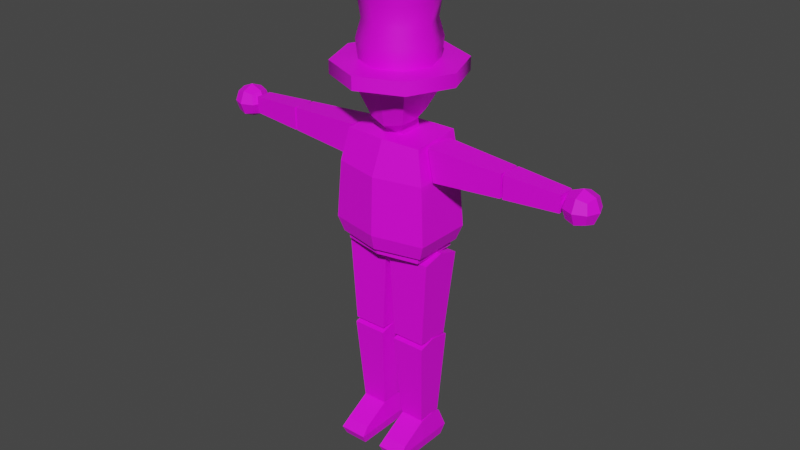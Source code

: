 # Source: jameriquePol.blend  (saved by Blender 2.92.15; exported with 4.5.12 LTS)
import bpy
from mathutils import Matrix  # noqa: F401  (used for matrix-valued properties, if any)

bpy.ops.wm.read_factory_settings(use_empty=True)
scene = bpy.context.scene
scene.name = 'Scene'

# ---- collections
col_collection = bpy.data.collections.new('Collection'); scene.collection.children.link(col_collection)

# ---- images (referenced by path relative to the original .blend; pixels are not part of the script)
import os
ASSET_DIR = os.environ.get("B2B_ASSET_DIR", "")  # directory of the original .blend (textures are referenced by path, not embedded)
HERE = os.path.dirname(os.path.abspath(__file__))  # packed textures are extracted next to this script under _unpacked/

def load_image(name, relpath, width, height, colorspace="sRGB"):
    """Load a texture the original file referenced (path relative to the .blend, or extracted next to this script)."""
    p = next((c for c in (os.path.join(HERE, relpath), os.path.join(ASSET_DIR, relpath)) if relpath and os.path.exists(c)), "")
    if p:
        img = bpy.data.images.load(p, check_existing=True)
        img.name = name
    else:  # same state as the original file: an image datablock whose file is absent (Cycles renders it pink)
        img = bpy.data.images.new(name, width, height)
        img.source = "FILE"
        img.filepath = "//" + (relpath or name)
    img.colorspace_settings.name = colorspace
    return img
img_pols_uv_jameriqui_png = load_image('Pols_UV_jameriqui.png', 'Pols_UV_jameriqui.png', 1024, 1024, 'sRGB')

# ---- materials (node trees are filled in below, after node groups)
mat_polsmaterial = bpy.data.materials.new('PolsMaterial')
mat_polsmaterial.use_transparent_shadow = False
mat_polsmaterial.roughness = 0.5

# ---- material node trees
mat_polsmaterial.use_nodes = True; mat_polsmaterial.node_tree.nodes.clear()
_N = mat_polsmaterial.node_tree.nodes; _L = mat_polsmaterial.node_tree.links
n0 = _N.new('ShaderNodeBsdfPrincipled'); n0.name = 'Principled BSDF'; n0.location = (10, 300)
n0.distribution = 'GGX'
n0.subsurface_method = 'BURLEY'
n0.inputs[3].default_value = 1.45
n0.inputs[27].default_value = (0.0, 0.0, 0.0, 1.0)
n0.inputs[28].default_value = 1.0
n1 = _N.new('ShaderNodeOutputMaterial'); n1.name = 'Material Output'; n1.location = (300, 300)
n2 = _N.new('ShaderNodeNormalMap'); n2.name = 'Normal Map'; n2.location = (-300, -300)
n2.label = 'Normal/Map'
n2.inputs[0].default_value = 0.0
n3 = _N.new('ShaderNodeTexImage'); n3.name = 'Image Texture'; n3.location = (-300, 600)
n3.image = img_pols_uv_jameriqui_png
_L.new(n0.outputs[0], n1.inputs[0])
_L.new(n2.outputs[0], n0.inputs[5])
_L.new(n3.outputs[0], n0.inputs[0])
n1.is_active_output = True

# ---- world
world_world = bpy.data.worlds.new('World'); scene.world = world_world
world_world.use_nodes = True; world_world.node_tree.nodes.clear()
_N = world_world.node_tree.nodes; _L = world_world.node_tree.links
n0 = _N.new('ShaderNodeOutputWorld'); n0.name = 'World Output'; n0.location = (300, 300)
n1 = _N.new('ShaderNodeBackground'); n1.name = 'Background'; n1.location = (10, 300)
n1.inputs[0].default_value = (0.05088, 0.05088, 0.05088, 1.0)
_L.new(n1.outputs[0], n0.inputs[0])
n0.is_active_output = True
world_world.color = (0.05088, 0.05088, 0.05088)
world_world.use_sun_shadow = False
world_world.sun_shadow_jitter_overblur = 0.0

# ---- meshes
me_cube_004 = bpy.data.meshes.new('Cube.004')
me_cube_004.from_pydata([(-0.7697, -0.8283, -7.799), (-0.7697, -0.7557, -7.446), (-0.7697, 0.4148, -7.799), (-0.7697, 0.3423, -7.153), (-0.2484, -0.8283, -7.799), (-0.2484, -0.7557, -7.446), (-0.2484, 0.4148, -7.799), (-0.2484, 0.3423, -7.153), (-0.7697, -0.2067, -7.799), (-0.7697, -0.2067, -7.132), (-0.2484, -0.2067, -7.799), (-0.2484, -0.2067, -7.132), (-0.7988, -0.9222, -7.602), (-0.8141, 0.5028, -7.571), (-0.2039, 0.5028, -7.571), (-0.2193, -0.9222, -7.602), (-0.2116, -0.2094, -7.583), (-0.8065, -0.2094, -7.583), (-0.7697, 0.08708, -7.09), (0.7697, -0.8283, -7.799), (0.7697, -0.7557, -7.446), (0.7697, 0.4148, -7.799), (0.7697, 0.3423, -7.153), (0.2484, -0.8283, -7.799), (0.2484, -0.7557, -7.446), (0.2484, 0.4148, -7.799), (0.2484, 0.3423, -7.153), (0.7697, -0.2067, -7.799), (0.7697, -0.2067, -7.132), (0.2484, -0.2067, -7.799), (0.2484, -0.2067, -7.132), (0.7988, -0.9222, -7.602), (0.8141, 0.5028, -7.571), (0.2039, 0.5028, -7.571), (0.2193, -0.9222, -7.602), (0.2116, -0.2094, -7.583), (0.8065, -0.2094, -7.583), (0.7697, 0.08708, -7.09), (-2.454, -0.2355, -1.525), (-2.454, -0.2355, -1.054), (-2.454, 0.2355, -1.525), (-2.454, 0.2355, -1.054), (-1.046, -0.3216, -1.611), (-0.9195, -0.3216, -0.9682), (-1.046, 0.3216, -1.611), (-0.9195, 0.3216, -0.9682), (2.454, -0.2355, -1.525), (2.454, -0.2355, -1.054), (2.454, 0.2355, -1.525), (2.454, 0.2355, -1.054), (1.046, -0.3216, -1.611), (0.9195, -0.3216, -0.9682), (1.046, 0.3216, -1.611), (0.9195, 0.3216, -0.9682), (-3.624, -0.1721, -1.462), (-3.624, -0.1721, -1.118), (-3.624, 0.1721, -1.462), (-3.624, 0.1721, -1.118), (-2.503, -0.235, -1.525), (-2.503, -0.235, -1.055), (-2.503, 0.235, -1.525), (-2.503, 0.235, -1.055), (3.624, -0.1721, -1.462), (3.624, -0.1721, -1.118), (3.624, 0.1721, -1.462), (3.624, 0.1721, -1.118), (2.503, -0.235, -1.525), (2.503, -0.235, -1.055), (2.503, 0.235, -1.525), (2.503, 0.235, -1.055), (-3.755, 0.2002, -1.505), (-3.955, 0.2452, -1.55), (-3.71, 0.2452, -1.305), (-3.955, 0.3468, -1.305), (-4.155, 0.2002, -1.505), (-4.2, 1.785e-07, -1.55), (-4.2, 0.2452, -1.305), (-4.302, 1.785e-07, -1.305), (-4.155, -0.2002, -1.505), (-3.955, -0.2452, -1.55), (-4.2, -0.2452, -1.305), (-3.955, -0.3468, -1.305), (-3.755, -0.2002, -1.505), (-3.71, 1.785e-07, -1.55), (-3.71, -0.2452, -1.305), (-3.955, 1.785e-07, -1.652), (-3.755, 0.2002, -1.105), (-3.955, 0.2452, -1.06), (-4.155, 0.2002, -1.105), (-3.71, 1.785e-07, -1.06), (-3.955, 1.785e-07, -0.958), (-4.2, 1.785e-07, -1.06), (-3.755, -0.2002, -1.105), (-3.955, -0.2452, -1.06), (-4.155, -0.2002, -1.105), (3.755, 0.2002, -1.505), (3.955, 0.2452, -1.55), (3.71, 0.2452, -1.305), (3.955, 0.3468, -1.305), (4.155, 0.2002, -1.505), (4.2, 1.785e-07, -1.55), (4.2, 0.2452, -1.305), (4.302, 1.785e-07, -1.305), (4.155, -0.2002, -1.505), (3.955, -0.2452, -1.55), (4.2, -0.2452, -1.305), (3.955, -0.3468, -1.305), (3.755, -0.2002, -1.505), (3.71, 1.785e-07, -1.55), (3.71, -0.2452, -1.305), (3.955, 1.785e-07, -1.652), (3.755, 0.2002, -1.105), (3.955, 0.2452, -1.06), (4.155, 0.2002, -1.105), (3.71, 1.785e-07, -1.06), (3.955, 1.785e-07, -0.958), (4.2, 1.785e-07, -1.06), (3.755, -0.2002, -1.105), (3.955, -0.2452, -1.06), (4.155, -0.2002, -1.105), (-3.624, -0.03769, -1.305), (-3.624, -0.02132, -1.326), (-3.624, 0.02132, -1.326), (-3.624, 1.785e-07, -1.342), (-3.624, 1.785e-07, -1.267), (-3.624, 0.03769, -1.305), (3.624, -0.03769, -1.305), (3.624, -0.02132, -1.326), (3.624, 0.02132, -1.326), (3.624, 1.785e-07, -1.342), (3.624, 1.785e-07, -1.267), (3.624, 0.03769, -1.305), (-2.454, -0.07348, -1.525), (-2.454, 0.07305, -1.525), (-2.454, -0.07397, -1.055), (-2.454, 0.07256, -1.055), (2.454, -0.07348, -1.525), (2.454, 0.07305, -1.525), (2.454, -0.07397, -1.055), (2.454, 0.07256, -1.055), (-0.9472, -0.5518, -3.137), (-0.8307, -0.484, -0.965), (-0.9472, 0.5518, -3.137), (-0.8307, 0.5509, -0.8813), (0.9472, -0.5518, -3.137), (0.8307, -0.484, -0.965), (0.9472, 0.5518, -3.137), (0.8307, 0.5509, -0.8813), (-0.9778, -0.5697, -1.641), (-0.9778, 0.5697, -1.641), (0.9778, -0.5697, -1.641), (0.9778, 0.5697, -1.641), (-1.055, 0.6146, -2.833), (1.055, 0.6146, -2.833), (1.055, -0.6146, -2.833), (-1.055, -0.6146, -2.833), (0.0, 0.7444, -3.137), (0.0, 0.5509, -0.8813), (0.0, -0.7727, -3.137), (0.0, -0.5123, -0.965), (0.0, -0.7971, -1.641), (0.0, 0.7687, -1.641), (0.0, 0.8137, -2.833), (0.0, -0.8421, -2.833), (-0.8582, -0.5, -3.134), (-0.8582, 0.5, -3.134), (0.0, 0.6744, -3.134), (0.0, -0.6744, -3.134), (-0.8535, -0.4999, -3.281), (-0.8535, 0.5, -3.281), (-0.9715, 0.07187, -1.611), (-0.8397, 0.05392, -0.9682), (-0.9715, -0.07252, -1.611), (-0.8381, -0.0508, -0.9682), (-0.227, 0.2903, -0.9024), (-0.227, -0.1617, -0.938), (0.0, -0.1618, -0.9374), (0.0, 0.2902, -0.9018), (-0.4773, 0.4773, 0.4559), (-0.3704, 0.2966, -0.5343), (-0.4773, -0.4773, 0.4541), (-0.3704, -0.3704, -0.6542), (-0.5879, -0.5879, 0.0), (-0.5879, 0.5879, 0.0), (0.0, 0.2778, -0.5837), (2.336e-10, -0.4794, 0.4541), (0.0, -0.4563, -0.74), (2.305e-10, 0.5099, 0.4559), (0.0, 0.5879, 0.0), (0.0, -0.5879, 0.0), (-0.3704, 0.0, -0.6542), (-0.4773, 4.041e-05, 0.455), (-0.5879, 0.0, 0.0), (-0.02129, -1.281, 0.4401), (-0.227, 0.0, -0.6874), (-0.227, -0.2264, -0.6874), (-0.227, 0.2286, -0.5779), (0.0, 0.2344, -0.6081), (0.0, -0.2128, -0.74), (-0.8431, -0.3409, -5.174), (-0.9493, -0.366, -3.37), (-0.8431, 0.353, -5.204), (-0.9493, 0.5399, -3.408), (-0.1487, -0.3409, -5.174), (-0.04252, -0.366, -3.37), (-0.1487, 0.353, -5.204), (-0.04252, 0.5399, -3.408), (-0.9493, 0.08694, -3.269), (-0.8535, 0.03418, -3.281), (-0.8535, 0.1256, -3.281), (-0.04252, 0.03856, -3.281), (-0.04252, 0.1285, -3.281), (-0.8539, 0.08738, -3.269), (-0.763, -0.2253, -7.104), (-0.8551, -0.3632, -5.285), (-0.763, 0.3003, -7.09), (-0.8551, 0.4148, -5.264), (-0.2372, -0.2253, -7.104), (-0.1451, -0.3632, -5.285), (-0.2372, 0.3003, -7.09), (-0.1451, 0.4148, -5.264), (-0.8551, -0.01447, -5.179), (-0.1451, -0.01447, -5.179), (-0.8437, -0.01447, -5.179), (-0.8431, 0.04571, -5.191), (-0.8431, -0.0418, -5.187), (-0.1487, -0.0418, -5.187), (-0.1487, 0.04571, -5.191), (-0.1481, -0.01447, -5.179), (-0.2484, 0.1102, -7.095), (-0.7633, 0.08708, -7.09), (-0.763, 0.1102, -7.095), (-0.2484, 0.03235, -7.097), (-0.763, 0.03235, -7.097), (0.8582, -0.5, -3.134), (0.0, 0.6735, -3.281), (0.0, -0.6735, -3.281), (0.8582, 0.5, -3.134), (0.8535, -0.4999, -3.281), (0.8535, 0.5, -3.281), (0.9715, 0.07187, -1.611), (0.8397, 0.05392, -0.9682), (0.9715, -0.07252, -1.611), (0.8381, -0.0508, -0.9682), (0.227, 0.2903, -0.9024), (0.227, -0.1617, -0.938), (0.4773, 0.4773, 0.4559), (0.3704, 0.2966, -0.5343), (0.4773, -0.4773, 0.4541), (0.3704, -0.3704, -0.6542), (0.5879, -0.5879, 0.0), (0.5879, 0.5879, 0.0), (0.3704, 0.0, -0.6542), (0.4773, 4.041e-05, 0.455), (0.5879, 0.0, 0.0), (0.227, 0.0, -0.6874), (0.227, -0.2264, -0.6874), (0.227, 0.2286, -0.5779), (0.8431, -0.3409, -5.174), (0.9493, -0.366, -3.37), (0.8431, 0.353, -5.204), (0.9493, 0.5399, -3.408), (0.1487, -0.3409, -5.174), (0.04252, -0.366, -3.37), (0.1487, 0.353, -5.204), (0.04252, 0.5399, -3.408), (0.9493, 0.08694, -3.269), (0.8535, 0.03418, -3.281), (0.8535, 0.1256, -3.281), (0.04252, 0.03856, -3.281), (0.04252, 0.1285, -3.281), (0.8539, 0.08738, -3.269), (0.763, -0.2253, -7.104), (0.8551, -0.3632, -5.285), (0.763, 0.3003, -7.09), (0.8551, 0.4148, -5.264), (0.2372, -0.2253, -7.104), (0.1451, -0.3632, -5.285), (0.2372, 0.3003, -7.09), (0.1451, 0.4148, -5.264), (0.8551, -0.01447, -5.179), (0.1451, -0.01447, -5.179), (0.8437, -0.01447, -5.179), (0.8431, 0.04571, -5.191), (0.8431, -0.0418, -5.187), (0.1487, -0.0418, -5.187), (0.1487, 0.04571, -5.191), (0.1481, -0.01447, -5.179), (0.2484, 0.1102, -7.095), (0.7633, 0.08708, -7.09), (0.763, 0.1102, -7.095), (0.2484, 0.03235, -7.097), (0.763, 0.03235, -7.097), (-4.484e-09, 5.578e-05, 0.4424), (-0.7527, 0.01613, 0.4424), (-0.541, -0.5197, 0.4414), (-0.01247, -0.749, 0.441), (-0.5234, 0.5447, 0.4434), (0.541, 0.5271, 0.4433), (0.7527, -0.008811, 0.4424), (0.5234, -0.5374, 0.4414), (0.01247, 0.7563, 0.4437), (-0.02129, -1.281, 0.1736), (-1.285, 0.02496, 0.1759), (-0.9237, -0.8899, 0.1743), (0.8936, -0.92, 0.1742), (0.8936, -0.9199, 0.4407), (-0.8936, 0.9274, 0.1776), (0.9237, 0.8972, 0.1775), (1.285, -0.01763, 0.1759), (-0.8936, 0.9275, 0.444), (0.02129, 1.289, 0.1782), (-1.285, 0.02513, 0.4424), (-0.9237, -0.8897, 0.4408), (0.9237, 0.8974, 0.444), (1.285, -0.01745, 0.4423), (0.02129, 1.289, 0.4447), (-0.7527, 0.01613, 1.567), (-0.541, -0.5197, 1.566), (-0.01247, -0.749, 1.566), (-0.5234, 0.5447, 1.568), (0.541, 0.5271, 1.568), (0.7527, -0.008811, 1.567), (0.5234, -0.5374, 1.566), (0.01247, 0.7563, 1.568), (-0.5773, -0.5548, 0.8311), (-0.8031, 0.01697, 0.8322), (0.5585, -0.5736, 0.8311), (-0.01331, -0.7994, 0.8307), (-0.5585, 0.5809, 0.8332), (0.5773, 0.5621, 0.8331), (0.01331, 0.8067, 0.8336), (0.8031, -0.009647, 0.8321), (-0.5015, -0.4815, 1.199), (0.4852, -0.4979, 1.199), (-0.4852, 0.5052, 1.2), (0.5015, 0.4889, 1.2), (0.6977, -0.007901, 1.2), (-0.6977, 0.01522, 1.2), (-0.01156, -0.6941, 1.198), (0.01156, 0.7014, 1.201), (-0.8091, 0.01642, 1.928), (-0.5816, -0.5596, 1.927), (-0.01341, -0.8061, 1.927), (-0.5626, 0.5846, 1.93), (0.5816, 0.5656, 1.929), (0.8091, -0.0104, 1.928), (0.5626, -0.5786, 1.927), (0.01341, 0.8121, 1.93)], [], [(17, 9, 18, 3, 13), (13, 3, 7, 14), (16, 11, 5, 15), (15, 5, 1, 12), (8, 10, 4, 0), (11, 9, 1, 5), (2, 6, 10, 8), (12, 1, 9, 17), (0, 12, 17, 8), (6, 14, 16, 10), (4, 15, 12, 0), (10, 16, 15, 4), (2, 13, 14, 6), (8, 17, 13, 2), (29, 23, 34, 35), (31, 36, 28, 20), (36, 32, 22, 37, 28), (23, 19, 31, 34), (34, 31, 20, 24), (21, 27, 29, 25), (27, 21, 32, 36), (27, 19, 23, 29), (19, 27, 36, 31), (32, 33, 26, 22), (30, 24, 20, 28), (25, 29, 35, 33), (21, 25, 33, 32), (35, 34, 24, 30), (40, 41, 45, 44), (42, 43, 39, 38), (50, 46, 47, 51), (48, 52, 53, 49), (56, 57, 61, 60), (58, 59, 55, 54), (130, 126, 109, 117, 114), (111, 97, 131, 130, 114), (70, 71, 73, 72), (71, 74, 76, 73), (72, 73, 87, 86), (73, 76, 88, 87), (74, 75, 77, 76), (75, 78, 80, 77), (76, 77, 91, 88), (77, 80, 94, 91), (78, 79, 81, 80), (79, 82, 84, 81), (80, 81, 93, 94), (81, 84, 92, 93), (82, 79, 85, 83), (79, 78, 75, 85), (83, 85, 71, 70), (85, 75, 74, 71), (86, 87, 90, 89), (87, 88, 91, 90), (89, 90, 93, 92), (90, 91, 94, 93), (95, 97, 98, 96), (96, 98, 101, 99), (107, 108, 110, 104), (104, 110, 100, 103), (111, 114, 115, 112), (101, 113, 116, 102), (97, 111, 112, 98), (103, 105, 106, 104), (114, 117, 118, 115), (110, 96, 99, 100), (102, 116, 119, 105), (99, 101, 102, 100), (105, 119, 118, 106), (106, 118, 117, 109), (108, 95, 96, 110), (115, 118, 119, 116), (98, 112, 113, 101), (104, 106, 109, 107), (112, 115, 116, 113), (100, 102, 105, 103), (121, 54, 55, 57, 56, 122, 125, 124, 120), (56, 54, 121, 123, 122), (64, 68, 69, 65), (109, 126, 127, 129, 108, 107), (84, 82, 83, 123, 121, 120), (123, 83, 70, 72, 125, 122), (124, 89, 92, 84, 120), (86, 89, 124, 125, 72), (127, 126, 130, 131, 128, 64, 65, 63, 62), (64, 128, 129, 127, 62), (66, 62, 63, 67), (129, 128, 131, 97, 95, 108), (132, 38, 39, 134), (39, 41, 40, 38, 132, 133, 135, 134), (60, 61, 135, 133), (132, 58, 54, 56, 60, 133), (61, 57, 55, 59, 134, 135), (134, 59, 58, 132), (153, 162, 161, 151), (151, 161, 157, 147), (136, 138, 47, 46), (160, 159, 141, 148), (158, 140, 164, 167), (163, 160, 148, 155), (138, 136, 66, 67), (160, 150, 145, 159), (155, 148, 149, 152), (140, 155, 152, 142), (69, 139, 138, 67, 63, 65), (68, 137, 139, 69), (158, 163, 155, 140), (158, 167, 234, 144), (142, 152, 162, 156), (152, 149, 161, 162), (136, 137, 68, 64, 62, 66), (47, 138, 139, 137, 136, 46, 48, 49), (163, 154, 150, 160), (149, 143, 157, 161), (158, 144, 154, 163), (154, 153, 151, 150), (142, 156, 166, 165), (140, 142, 165, 164), (144, 146, 153, 154), (167, 164, 168, 236), (170, 44, 45, 171), (172, 42, 38, 40, 44, 170), (41, 39, 43, 173, 171, 45), (173, 43, 42, 172), (243, 242, 50, 51), (177, 244, 245, 176, 159, 145, 147, 157), (172, 148, 141, 173), (141, 143, 149, 148, 172, 170, 171, 173), (240, 241, 53, 52), (242, 240, 52, 48, 46, 50), (177, 157, 143, 141, 159, 176, 175, 174), (249, 252, 254, 250), (246, 187, 311, 308), (189, 185, 180, 182), (192, 191, 178, 183), (254, 251, 246, 253), (180, 185, 302, 304), (167, 236, 238, 234), (244, 257, 255, 256, 245), (190, 192, 183, 179), (186, 189, 182, 181), (242, 243, 145, 150), (179, 183, 188, 184), (183, 178, 187, 188), (186, 249, 250, 189), (144, 234, 237, 146), (145, 243, 241, 240, 242, 150, 151, 147), (181, 182, 192, 190), (177, 197, 257, 244), (247, 184, 188, 251), (182, 180, 191, 192), (294, 297, 310, 312), (174, 175, 195, 194, 196), (177, 174, 196, 197), (270, 268, 271, 266, 261, 265), (238, 267, 271, 268, 239, 237, 234), (262, 258, 259, 263), (186, 181, 190, 194, 195, 198), (190, 179, 184, 197, 196, 194), (260, 264, 265, 261), (201, 202, 206, 205), (203, 204, 200, 199), (271, 267, 269, 263, 259, 266), (274, 278, 279, 275), (278, 276, 277, 281, 279), (146, 237, 166, 156), (258, 284, 282, 283, 260, 261, 266, 259), (168, 164, 165, 169, 209, 212, 208), (211, 206, 202, 207, 212, 209), (212, 207, 200, 204, 210, 208), (262, 285, 284, 258), (276, 272, 273, 277), (215, 216, 220, 219), (219, 220, 222, 218, 217), (217, 218, 214, 213), (286, 287, 285, 262, 263, 269, 270, 265, 264), (260, 283, 286, 264), (250, 254, 253, 248), (199, 200, 207, 202, 201, 224, 223, 225), (201, 205, 227, 224), (203, 199, 225, 226), (189, 250, 248, 185), (146, 156, 162, 153), (301, 298, 314, 316), (227, 205, 206, 211, 210, 204, 203, 226, 228), (228, 222, 220, 216, 221, 223, 224, 227), (223, 221, 214, 218, 222, 228, 226, 225), (251, 188, 187, 246), (252, 247, 251, 254), (229, 7, 3, 18, 230, 231), (11, 16, 14, 7, 229, 232), (230, 18, 9, 11, 232, 233), (252, 255, 257, 197, 184, 247), (214, 221, 216, 215, 231, 230, 233, 213), (215, 219, 217, 213, 233, 232, 229, 231), (195, 175, 176, 198), (186, 198, 256, 255, 252, 249), (169, 235, 236, 168, 208, 210, 211, 209), (165, 166, 235, 169), (49, 53, 241, 243, 51, 47), (287, 286, 283, 282, 280, 275, 279, 281), (282, 284, 285, 287, 281, 277, 273, 280), (288, 290, 289, 37, 22, 26), (30, 291, 288, 26, 33, 35), (289, 292, 291, 30, 28, 37), (273, 272, 292, 289, 290, 274, 275, 280), (274, 290, 288, 291, 292, 272, 276, 278), (256, 198, 176, 245), (239, 268, 270, 269, 267, 238, 236, 235), (237, 239, 235, 166), (293, 294, 295, 296), (293, 296, 300, 299), (301, 297, 294, 293), (301, 293, 299, 298), (248, 253, 309, 305), (191, 180, 304, 303), (178, 191, 303, 307), (185, 248, 305, 302), (304, 302, 193, 313), (311, 307, 310, 316), (302, 305, 306, 193), (307, 303, 312, 310), (309, 308, 314, 315), (308, 311, 316, 314), (305, 309, 315, 306), (303, 304, 313, 312), (298, 299, 315, 314), (300, 296, 193, 306), (299, 300, 306, 315), (187, 178, 307, 311), (253, 246, 308, 309), (295, 294, 312, 313), (297, 301, 316, 310), (296, 295, 313, 193), (338, 333, 318, 317), (339, 334, 323, 319), (338, 317, 320, 335), (333, 339, 319, 318), (340, 324, 321, 336), (340, 335, 320, 324), (334, 337, 322, 323), (337, 336, 321, 322), (321, 324, 348, 345), (299, 298, 330, 332), (300, 299, 332, 327), (301, 297, 329, 331), (301, 331, 330, 298), (295, 296, 328, 325), (294, 326, 329, 297), (296, 300, 327, 328), (294, 295, 325, 326), (332, 330, 336, 337), (327, 332, 337, 334), (331, 329, 335, 340), (331, 340, 336, 330), (325, 328, 339, 333), (326, 338, 335, 329), (328, 327, 334, 339), (326, 325, 333, 338), (342, 343, 347, 346, 345, 348, 344, 341), (323, 322, 346, 347), (322, 321, 345, 346), (318, 319, 343, 342), (324, 320, 344, 348), (319, 323, 347, 343), (320, 317, 341, 344), (317, 318, 342, 341)])
me_cube_004.polygons.foreach_set('use_smooth', [True] * 267)
_k = set([(0, 4), (0, 8), (0, 12), (1, 5), (1, 9), (1, 12), (2, 6), (2, 8), (2, 13), (3, 7), (3, 13), (3, 18), (4, 10), (4, 15), (5, 11), (5, 15), (6, 10), (6, 14), (7, 14), (7, 229), (8, 17), (9, 11), (9, 17), (9, 18), (10, 16), (11, 16), (11, 232), (12, 15), (12, 17), (13, 14), (13, 17), (14, 16), (15, 16), (18, 230), (19, 23), (19, 27), (19, 31), (20, 24), (20, 28), (20, 31), (21, 25), (21, 27), (21, 32), (22, 26), (22, 32), (22, 37), (23, 29), (23, 34), (24, 30), (24, 34), (25, 29), (25, 33), (26, 33), (26, 288), (27, 36), (28, 30), (28, 36), (28, 37), (29, 35), (30, 35), (30, 291), (31, 34), (31, 36), (32, 33), (32, 36), (33, 35), (34, 35), (37, 289), (38, 39), (38, 40), (38, 42), (39, 41), (39, 43), (40, 41), (40, 44), (41, 45), (42, 43), (42, 172), (43, 173), (44, 45), (44, 170), (45, 171), (46, 47), (46, 48), (46, 50), (47, 49), (47, 51), (48, 49), (48, 52), (49, 53), (50, 51), (50, 242), (51, 243), (52, 53), (52, 240), (53, 241), (54, 55), (54, 56), (54, 58), (55, 57), (55, 59), (56, 57), (56, 60), (57, 61), (58, 59), (58, 132), (59, 134), (60, 61), (60, 133), (61, 135), (62, 63), (62, 64), (62, 66), (63, 65), (63, 67), (64, 65), (64, 68), (65, 69), (66, 67), (66, 136), (67, 138), (68, 69), (68, 137), (69, 139), (70, 71), (70, 72), (70, 83), (71, 73), (71, 74), (71, 85), (72, 73), (72, 86), (72, 125), (73, 76), (73, 87), (74, 75), (74, 76), (75, 77), (75, 78), (75, 85), (76, 77), (76, 88), (77, 80), (77, 91), (78, 79), (78, 80), (79, 81), (79, 82), (79, 85), (80, 81), (80, 94), (81, 84), (81, 93), (82, 83), (82, 84), (83, 85), (83, 123), (84, 92), (84, 120), (86, 87), (86, 89), (87, 88), (87, 90), (88, 91), (89, 90), (89, 92), (89, 124), (90, 91), (90, 93), (91, 94), (92, 93), (93, 94), (95, 96), (95, 97), (95, 108), (96, 98), (96, 99), (96, 110), (97, 98), (97, 111), (97, 131), (98, 101), (98, 112), (99, 100), (99, 101), (100, 102), (100, 103), (100, 110), (101, 102), (101, 113), (102, 105), (102, 116), (103, 104), (103, 105), (104, 106), (104, 107), (104, 110), (105, 106), (105, 119), (106, 109), (106, 118), (107, 108), (107, 109), (108, 110), (108, 129), (109, 117), (109, 126), (111, 112), (111, 114), (112, 113), (112, 115), (113, 116), (114, 115), (114, 117), (114, 130), (115, 116), (115, 118), (116, 119), (117, 118), (118, 119), (120, 121), (120, 124), (121, 123), (122, 123), (122, 125), (124, 125), (126, 127), (126, 130), (127, 129), (128, 129), (128, 131), (130, 131), (132, 133), (132, 134), (133, 135), (134, 135), (136, 137), (136, 138), (137, 139), (138, 139), (140, 142), (140, 155), (140, 158), (140, 164), (141, 143), (141, 148), (141, 159), (142, 152), (142, 156), (142, 165), (143, 149), (143, 157), (144, 146), (144, 154), (144, 158), (144, 234), (145, 147), (145, 150), (145, 159), (146, 153), (146, 156), (146, 237), (147, 151), (147, 157), (148, 149), (148, 155), (148, 160), (149, 152), (149, 161), (150, 151), (150, 154), (150, 160), (151, 153), (151, 161), (152, 155), (152, 162), (153, 154), (153, 162), (154, 163), (155, 163), (156, 162), (156, 166), (157, 161), (158, 163), (158, 167), (159, 160), (160, 163), (161, 162), (164, 165), (164, 167), (164, 168), (165, 166), (165, 169), (166, 235), (166, 237), (167, 234), (167, 236), (168, 208), (168, 236), (169, 209), (169, 235), (170, 171), (170, 172), (171, 173), (172, 173), (174, 175), (174, 177), (174, 196), (175, 176), (175, 195), (176, 245), (177, 244), (178, 183), (178, 187), (178, 191), (179, 183), (179, 184), (179, 190), (180, 182), (180, 185), (180, 191), (181, 182), (181, 186), (181, 190), (182, 189), (182, 192), (183, 188), (183, 192), (184, 188), (184, 197), (184, 247), (185, 189), (185, 248), (185, 302), (186, 189), (186, 198), (186, 249), (187, 188), (187, 246), (187, 311), (188, 251), (189, 250), (190, 192), (190, 194), (193, 296), (193, 302), (193, 306), (193, 313), (194, 195), (194, 196), (195, 198), (196, 197), (197, 257), (198, 256), (199, 200), (199, 203), (199, 225), (200, 204), (200, 207), (201, 202), (201, 205), (201, 224), (202, 206), (202, 207), (203, 204), (203, 226), (204, 210), (205, 206), (205, 227), (206, 211), (207, 212), (208, 210), (208, 212), (209, 211), (209, 212), (210, 211), (213, 214), (213, 217), (213, 233), (214, 218), (214, 221), (215, 216), (215, 219), (215, 231), (216, 220), (216, 221), (217, 218), (217, 219), (218, 222), (219, 220), (220, 222), (221, 223), (222, 228), (223, 224), (223, 225), (224, 227), (225, 226), (226, 228), (227, 228), (229, 231), (229, 232), (230, 231), (230, 233), (232, 233), (234, 237), (234, 238), (235, 239), (236, 238), (237, 239), (238, 267), (239, 268), (240, 241), (240, 242), (241, 243), (242, 243), (244, 245), (244, 257), (245, 256), (246, 251), (246, 253), (247, 251), (247, 252), (248, 250), (248, 253), (249, 250), (249, 252), (250, 254), (251, 254), (252, 254), (252, 255), (255, 256), (255, 257), (258, 259), (258, 262), (258, 284), (259, 263), (259, 266), (260, 261), (260, 264), (260, 283), (261, 265), (261, 266), (262, 263), (262, 285), (263, 269), (264, 265), (264, 286), (265, 270), (266, 271), (267, 269), (267, 271), (268, 270), (268, 271), (269, 270), (272, 273), (272, 276), (272, 292), (273, 277), (273, 280), (274, 275), (274, 278), (274, 290), (275, 279), (275, 280), (276, 277), (276, 278), (277, 281), (278, 279), (279, 281), (280, 282), (281, 287), (282, 283), (282, 284), (283, 286), (284, 285), (285, 287), (286, 287), (288, 290), (288, 291), (289, 290), (289, 292), (291, 292), (293, 296), (293, 301), (294, 295), (294, 297), (295, 296), (296, 300), (297, 301), (298, 299), (298, 301), (299, 300), (301, 316), (302, 304), (302, 305), (303, 304), (303, 307), (305, 309), (306, 315), (307, 311), (308, 309), (308, 311), (310, 312), (310, 316), (311, 316), (312, 313), (314, 315), (314, 316), (317, 318), (317, 320), (318, 319), (319, 323), (320, 324), (321, 322), (321, 324), (322, 323), (341, 342), (341, 344), (342, 343), (343, 347), (344, 348), (345, 346), (345, 348), (346, 347)])
me_cube_004.attributes.new('sharp_edge', 'BOOLEAN', 'EDGE').data.foreach_set('value', [ (min(e.vertices), max(e.vertices)) in _k for e in me_cube_004.edges])
_uv = me_cube_004.uv_layers.new(name='UVMap')
_uv.uv.foreach_set('vector', [0.454, 0.1378, 0.4522, 0.1754, 0.4277, 0.1779, 0.4067, 0.1717, 0.404, 0.1378, 0.404, 0.1378, 0.4067, 0.1717, 0.3641, 0.1701, 0.3682, 0.1392, 0.3282, 0.2081, 0.3592, 0.1786, 0.3672, 0.2253, 0.3672, 0.2393, 0.3672, 0.2393, 0.3672, 0.2253, 0.396, 0.2268, 0.3948, 0.2389, 0.5686, 0.151, 0.5531, 0.151, 0.5531, 0.1325, 0.5686, 0.1325, 0.3592, 0.1786, 0.4076, 0.1778, 0.396, 0.2268, 0.3672, 0.2253, 0.5686, 0.1695, 0.5531, 0.1695, 0.5531, 0.151, 0.5686, 0.151, 0.3948, 0.2389, 0.396, 0.2268, 0.4076, 0.1778, 0.4383, 0.2121, 0.401, 0.2562, 0.3948, 0.2389, 0.4383, 0.2121, 0.4482, 0.2287, 0.3667, 0.1206, 0.3682, 0.1392, 0.3166, 0.1378, 0.3169, 0.1202, 0.3598, 0.2523, 0.3672, 0.2393, 0.3948, 0.2389, 0.401, 0.2562, 0.3177, 0.2229, 0.3282, 0.2081, 0.3672, 0.2393, 0.3598, 0.2523, 0.4056, 0.1215, 0.404, 0.1378, 0.3682, 0.1392, 0.3667, 0.1206, 0.4536, 0.1209, 0.454, 0.1378, 0.404, 0.1378, 0.4056, 0.1215, 0.3177, 0.2229, 0.3598, 0.2523, 0.3672, 0.2393, 0.3282, 0.2081, 0.3948, 0.2389, 0.4383, 0.2121, 0.4076, 0.1778, 0.396, 0.2268, 0.454, 0.1378, 0.404, 0.1378, 0.4067, 0.1717, 0.4277, 0.1779, 0.4522, 0.1754, 0.3598, 0.2523, 0.401, 0.2562, 0.3948, 0.2389, 0.3672, 0.2393, 0.3672, 0.2393, 0.3948, 0.2389, 0.396, 0.2268, 0.3672, 0.2253, 0.5686, 0.1695, 0.5686, 0.151, 0.5531, 0.151, 0.5531, 0.1695, 0.4536, 0.1209, 0.4056, 0.1215, 0.404, 0.1378, 0.454, 0.1378, 0.5686, 0.151, 0.5686, 0.1325, 0.5531, 0.1325, 0.5531, 0.151, 0.401, 0.2562, 0.4482, 0.2287, 0.4383, 0.2121, 0.3948, 0.2389, 0.404, 0.1378, 0.3682, 0.1392, 0.3641, 0.1701, 0.4067, 0.1717, 0.3592, 0.1786, 0.3672, 0.2253, 0.396, 0.2268, 0.4076, 0.1778, 0.3667, 0.1206, 0.3169, 0.1202, 0.3166, 0.1378, 0.3682, 0.1392, 0.4056, 0.1215, 0.3667, 0.1206, 0.3682, 0.1392, 0.404, 0.1378, 0.3282, 0.2081, 0.3672, 0.2393, 0.3672, 0.2253, 0.3592, 0.1786, 0.06973, 0.1787, 0.1217, 0.1881, 0.1005, 0.3594, 0.03207, 0.3326, 0.2438, 0.3469, 0.1724, 0.3642, 0.1744, 0.1917, 0.2271, 0.1893, 0.2438, 0.3469, 0.2271, 0.1893, 0.1744, 0.1917, 0.1724, 0.3642, 0.06973, 0.1787, 0.03207, 0.3326, 0.1005, 0.3594, 0.1217, 0.1881, 0.08578, 0.01159, 0.1311, 0.01967, 0.113, 0.169, 0.05112, 0.158, 0.2385, 0.1701, 0.1757, 0.1731, 0.177, 0.02264, 0.223, 0.02047, 0.1349, 0.9211, 0.1317, 0.9228, 0.1319, 0.9364, 0.1409, 0.9373, 0.1496, 0.9286, 0.06942, 0.9376, 0.07845, 0.9366, 0.07853, 0.923, 0.07528, 0.9214, 0.06065, 0.929, 0.08754, 0.9377, 0.08832, 0.9468, 0.07839, 0.9466, 0.07845, 0.9366, 0.08832, 0.9468, 0.08727, 0.9558, 0.07829, 0.9566, 0.07839, 0.9466, 0.07845, 0.9366, 0.07839, 0.9466, 0.06849, 0.9466, 0.06942, 0.9376, 0.07839, 0.9466, 0.07829, 0.9566, 0.06934, 0.9556, 0.06849, 0.9466, 0.08727, 0.9558, 0.09584, 0.9646, 0.0781, 0.9723, 0.07829, 0.9566, 0.1148, 0.9646, 0.1233, 0.9556, 0.1323, 0.9563, 0.1327, 0.972, 0.07829, 0.9566, 0.0781, 0.9723, 0.0606, 0.9642, 0.06934, 0.9556, 0.1327, 0.972, 0.1323, 0.9563, 0.1412, 0.9552, 0.1501, 0.9637, 0.1233, 0.9556, 0.1221, 0.9466, 0.1321, 0.9464, 0.1323, 0.9563, 0.1221, 0.9466, 0.1228, 0.9376, 0.1319, 0.9364, 0.1321, 0.9464, 0.1323, 0.9563, 0.1321, 0.9464, 0.142, 0.9462, 0.1412, 0.9552, 0.1321, 0.9464, 0.1319, 0.9364, 0.1409, 0.9373, 0.142, 0.9462, 0.1228, 0.9376, 0.1221, 0.9466, 0.1063, 0.9472, 0.1135, 0.9291, 0.1221, 0.9466, 0.1233, 0.9556, 0.1148, 0.9646, 0.1063, 0.9472, 0.09673, 0.9291, 0.1042, 0.9471, 0.08832, 0.9468, 0.08754, 0.9377, 0.1042, 0.9471, 0.09584, 0.9646, 0.08727, 0.9558, 0.08832, 0.9468, 0.06942, 0.9376, 0.06849, 0.9466, 0.05278, 0.9466, 0.06065, 0.929, 0.06849, 0.9466, 0.06934, 0.9556, 0.0606, 0.9642, 0.05278, 0.9466, 0.1496, 0.9286, 0.1577, 0.946, 0.142, 0.9462, 0.1409, 0.9373, 0.1577, 0.946, 0.1501, 0.9637, 0.1412, 0.9552, 0.142, 0.9462, 0.08754, 0.9377, 0.07845, 0.9366, 0.07839, 0.9466, 0.08832, 0.9468, 0.08832, 0.9468, 0.07839, 0.9466, 0.07829, 0.9566, 0.08727, 0.9558, 0.1228, 0.9376, 0.1135, 0.9291, 0.1063, 0.9472, 0.1221, 0.9466, 0.1221, 0.9466, 0.1063, 0.9472, 0.1148, 0.9646, 0.1233, 0.9556, 0.06942, 0.9376, 0.06065, 0.929, 0.05278, 0.9466, 0.06849, 0.9466, 0.07829, 0.9566, 0.06934, 0.9556, 0.0606, 0.9642, 0.0781, 0.9723, 0.07845, 0.9366, 0.06942, 0.9376, 0.06849, 0.9466, 0.07839, 0.9466, 0.1233, 0.9556, 0.1323, 0.9563, 0.1321, 0.9464, 0.1221, 0.9466, 0.1496, 0.9286, 0.1409, 0.9373, 0.142, 0.9462, 0.1577, 0.946, 0.1042, 0.9471, 0.08832, 0.9468, 0.08727, 0.9558, 0.09584, 0.9646, 0.1327, 0.972, 0.1501, 0.9637, 0.1412, 0.9552, 0.1323, 0.9563, 0.08727, 0.9558, 0.07829, 0.9566, 0.0781, 0.9723, 0.09584, 0.9646, 0.1323, 0.9563, 0.1412, 0.9552, 0.142, 0.9462, 0.1321, 0.9464, 0.1321, 0.9464, 0.142, 0.9462, 0.1409, 0.9373, 0.1319, 0.9364, 0.09673, 0.9291, 0.08754, 0.9377, 0.08832, 0.9468, 0.1042, 0.9471, 0.1577, 0.946, 0.142, 0.9462, 0.1412, 0.9552, 0.1501, 0.9637, 0.07839, 0.9466, 0.06849, 0.9466, 0.06934, 0.9556, 0.07829, 0.9566, 0.1221, 0.9466, 0.1321, 0.9464, 0.1319, 0.9364, 0.1228, 0.9376, 0.06849, 0.9466, 0.05278, 0.9466, 0.0606, 0.9642, 0.06934, 0.9556, 0.1148, 0.9646, 0.1327, 0.972, 0.1323, 0.9563, 0.1233, 0.9556, 0.5339, 0.06641, 0.5207, 0.07823, 0.5207, 0.04826, 0.5507, 0.04826, 0.5507, 0.07823, 0.5376, 0.06641, 0.539, 0.06455, 0.5357, 0.06127, 0.5324, 0.06455, 0.5507, 0.07823, 0.5207, 0.07823, 0.5339, 0.06641, 0.5357, 0.06783, 0.5376, 0.06641, 0.08578, 0.01159, 0.05112, 0.158, 0.113, 0.169, 0.1311, 0.01967, 0.1319, 0.9364, 0.1317, 0.9228, 0.1301, 0.9218, 0.1283, 0.9209, 0.1135, 0.9291, 0.1228, 0.9376, 0.1319, 0.9364, 0.1228, 0.9376, 0.1135, 0.9291, 0.1283, 0.9209, 0.1301, 0.9218, 0.1317, 0.9228, 0.08185, 0.9211, 0.09673, 0.9291, 0.08754, 0.9377, 0.07845, 0.9366, 0.07853, 0.923, 0.08005, 0.922, 0.1349, 0.9211, 0.1496, 0.9286, 0.1409, 0.9373, 0.1319, 0.9364, 0.1317, 0.9228, 0.06942, 0.9376, 0.06065, 0.929, 0.07528, 0.9214, 0.07853, 0.923, 0.07845, 0.9366, 0.5339, 0.06641, 0.5324, 0.06455, 0.5357, 0.06127, 0.539, 0.06455, 0.5376, 0.06641, 0.5507, 0.07823, 0.5507, 0.04826, 0.5207, 0.04826, 0.5207, 0.07823, 0.5507, 0.07823, 0.5376, 0.06641, 0.5357, 0.06783, 0.5339, 0.06641, 0.5207, 0.07823, 0.2385, 0.1701, 0.223, 0.02047, 0.177, 0.02264, 0.1757, 0.1731, 0.08185, 0.9211, 0.08005, 0.922, 0.07853, 0.923, 0.07845, 0.9366, 0.08754, 0.9377, 0.09673, 0.9291, 0.529, 0.04423, 0.5216, 0.04419, 0.521, 0.0201, 0.5285, 0.01973, 0.521, 0.0201, 0.5465, 0.01806, 0.5465, 0.0451, 0.5216, 0.04419, 0.529, 0.04423, 0.5362, 0.04452, 0.5359, 0.01912, 0.5285, 0.01973, 0.5831, 0.1464, 0.5831, 0.1604, 0.5781, 0.1604, 0.5781, 0.1464, 0.2608, 0.1731, 0.2385, 0.1701, 0.223, 0.02047, 0.2684, 0.01318, 0.3005, 0.1601, 0.2802, 0.17, 0.113, 0.169, 0.1311, 0.01967, 0.177, 0.02264, 0.1757, 0.1731, 0.1538, 0.1781, 0.1343, 0.1769, 0.5513, 0.03735, 0.566, 0.03735, 0.566, 0.07828, 0.5513, 0.07828, 0.6654, 0.1868, 0.6598, 0.02195, 0.8541, 0.03993, 0.832, 0.1917, 0.832, 0.1917, 0.8541, 0.03993, 0.9797, 0.06613, 0.9522, 0.1982, 0.529, 0.04423, 0.5285, 0.01973, 0.521, 0.0201, 0.5216, 0.04419, 0.821, 0.4975, 0.9317, 0.4975, 0.9253, 0.6325, 0.8185, 0.6388, 0.5762, 0.08547, 0.5968, 0.08975, 0.5949, 0.09092, 0.5763, 0.08759, 0.648, 0.4975, 0.821, 0.4975, 0.8185, 0.6388, 0.656, 0.6449, 0.5513, 0.03735, 0.5513, 0.07828, 0.566, 0.07828, 0.566, 0.03735, 0.821, 0.4975, 0.8185, 0.3563, 0.9253, 0.3626, 0.9317, 0.4975, 0.656, 0.6449, 0.8185, 0.6388, 0.832, 0.8034, 0.6654, 0.8082, 0.6101, 0.6448, 0.656, 0.6449, 0.6654, 0.8082, 0.6148, 0.8112, 0.113, 0.169, 0.1343, 0.1769, 0.1538, 0.1781, 0.1757, 0.1731, 0.177, 0.02264, 0.1311, 0.01967, 0.5831, 0.1464, 0.5781, 0.1464, 0.5781, 0.1604, 0.5831, 0.1604, 0.6028, 0.4975, 0.648, 0.4975, 0.656, 0.6449, 0.6101, 0.6448, 0.5762, 0.08547, 0.5763, 0.08759, 0.5949, 0.09092, 0.5968, 0.08975, 0.6148, 0.8112, 0.6654, 0.8082, 0.6598, 0.9731, 0.609, 0.969, 0.6654, 0.8082, 0.832, 0.8034, 0.8541, 0.9552, 0.6598, 0.9731, 0.2608, 0.1731, 0.2802, 0.17, 0.3005, 0.1601, 0.2684, 0.01318, 0.223, 0.02047, 0.2385, 0.1701, 0.521, 0.0201, 0.5285, 0.01973, 0.5359, 0.01912, 0.5362, 0.04452, 0.529, 0.04423, 0.5216, 0.04419, 0.5465, 0.0451, 0.5465, 0.01806, 0.648, 0.4975, 0.656, 0.3502, 0.8185, 0.3563, 0.821, 0.4975, 0.832, 0.8034, 0.9522, 0.7968, 0.9797, 0.9289, 0.8541, 0.9552, 0.6028, 0.4975, 0.6101, 0.3503, 0.656, 0.3502, 0.648, 0.4975, 0.656, 0.3502, 0.6654, 0.1868, 0.832, 0.1917, 0.8185, 0.3563, 0.5973, 0.1135, 0.577, 0.1182, 0.577, 0.1167, 0.5954, 0.1125, 0.5968, 0.08975, 0.5973, 0.1135, 0.5954, 0.1125, 0.5949, 0.09092, 0.6101, 0.3503, 0.6148, 0.1839, 0.6654, 0.1868, 0.656, 0.3502, 0.9595, 0.7205, 0.9543, 0.577, 0.9784, 0.5768, 0.9837, 0.7196, 0.5769, 0.1215, 0.5847, 0.1211, 0.5847, 0.1406, 0.5764, 0.1411, 0.2728, 0.3505, 0.2438, 0.3469, 0.2271, 0.1893, 0.2792, 0.1805, 0.3149, 0.3349, 0.2887, 0.3478, 0.1217, 0.1881, 0.1744, 0.1917, 0.1724, 0.3642, 0.1415, 0.3713, 0.1298, 0.3703, 0.1005, 0.3594, 0.5673, 0.04122, 0.5833, 0.04212, 0.5833, 0.07945, 0.5686, 0.07863, 0.5673, 0.04122, 0.5686, 0.07863, 0.5833, 0.07945, 0.5833, 0.04212, 0.5175, 0.4978, 0.5175, 0.4532, 0.4284, 0.4532, 0.4284, 0.4978, 0.3593, 0.4978, 0.3649, 0.3346, 0.5689, 0.3346, 0.5689, 0.4978, 0.8286, 0.7064, 0.8185, 0.6388, 0.9253, 0.6325, 0.9304, 0.7018, 0.9253, 0.6325, 0.9522, 0.7968, 0.832, 0.8034, 0.8185, 0.6388, 0.8286, 0.7064, 0.8304, 0.7299, 0.9317, 0.7183, 0.9304, 0.7018, 0.5769, 0.1215, 0.5764, 0.1411, 0.5847, 0.1406, 0.5847, 0.1211, 0.2728, 0.3505, 0.2887, 0.3478, 0.3149, 0.3349, 0.2792, 0.1805, 0.2271, 0.1893, 0.2438, 0.3469, 0.5175, 0.4978, 0.5689, 0.4978, 0.5689, 0.661, 0.3649, 0.661, 0.3593, 0.4978, 0.4284, 0.4978, 0.4284, 0.5424, 0.5175, 0.5424, 0.2466, 0.8079, 0.2826, 0.8185, 0.2698, 0.8787, 0.2138, 0.8785, 0.2224, 0.6703, 0.2435, 0.6628, 0.2571, 0.6967, 0.211, 0.6967, 0.1123, 0.8919, 0.1122, 0.9924, 0.03236, 0.9746, 0.01344, 0.8928, 0.4643, 0.8761, 0.4589, 0.9181, 0.4241, 0.908, 0.4229, 0.8778, 0.2698, 0.8787, 0.3113, 0.8791, 0.311, 0.9093, 0.2766, 0.9205, 0.2456, 0.6115, 0.225, 0.6203, 0.211, 0.5854, 0.2571, 0.5854, 0.9595, 0.7205, 0.9837, 0.7196, 0.9784, 0.5768, 0.9543, 0.577, 0.393, 0.7957, 0.3934, 0.7574, 0.3649, 0.7647, 0.3391, 0.7595, 0.3408, 0.7895, 0.4497, 0.8163, 0.4643, 0.8761, 0.4229, 0.8778, 0.4278, 0.8344, 0.1123, 0.7656, 0.1123, 0.8919, 0.01344, 0.8928, 0.04828, 0.777, 0.8286, 0.2887, 0.9304, 0.2932, 0.9253, 0.3626, 0.8185, 0.3563, 0.4278, 0.8344, 0.4229, 0.8778, 0.3715, 0.8764, 0.4002, 0.8093, 0.4229, 0.8778, 0.4241, 0.908, 0.3936, 0.9382, 0.3715, 0.8764, 0.1123, 0.7656, 0.1764, 0.7771, 0.2111, 0.8929, 0.1123, 0.8919, 0.5968, 0.08975, 0.5949, 0.09092, 0.5954, 0.1125, 0.5973, 0.1135, 0.9253, 0.3626, 0.9304, 0.2932, 0.9317, 0.2767, 0.8304, 0.2652, 0.8286, 0.2887, 0.8185, 0.3563, 0.832, 0.1917, 0.9522, 0.1982, 0.4853, 0.8046, 0.5203, 0.8742, 0.4643, 0.8761, 0.4497, 0.8163, 0.4194, 0.7958, 0.4197, 0.7612, 0.3934, 0.7574, 0.393, 0.7957, 0.305, 0.8359, 0.3319, 0.8099, 0.3626, 0.8761, 0.3113, 0.8791, 0.5203, 0.8742, 0.5062, 0.9269, 0.4589, 0.9181, 0.4643, 0.8761, 0.09007, 0.6275, 0.09007, 0.6546, 0.067, 0.6641, 0.067, 0.618, 0.393, 0.7957, 0.3408, 0.7895, 0.3391, 0.7595, 0.3649, 0.7647, 0.3934, 0.7574, 0.4194, 0.7958, 0.393, 0.7957, 0.3934, 0.7574, 0.4197, 0.7612, 0.5735, 0.0932, 0.5542, 0.09314, 0.5541, 0.09219, 0.5519, 0.09217, 0.5519, 0.1035, 0.5735, 0.1035, 0.9784, 0.5768, 0.978, 0.4892, 0.976, 0.4805, 0.9779, 0.4742, 0.9776, 0.4128, 0.9534, 0.4129, 0.9543, 0.577, 0.1798, 0.5855, 0.1144, 0.5832, 0.09842, 0.7528, 0.1838, 0.7558, 0.481, 0.7626, 0.4853, 0.8046, 0.4497, 0.8163, 0.4431, 0.8034, 0.4654, 0.7945, 0.456, 0.771, 0.4497, 0.8163, 0.4278, 0.8344, 0.4002, 0.8093, 0.4032, 0.805, 0.4222, 0.8199, 0.4431, 0.8034, 0.3091, 0.5673, 0.245, 0.5803, 0.269, 0.749, 0.3527, 0.732, 0.3091, 0.5673, 0.3527, 0.732, 0.269, 0.749, 0.245, 0.5803, 0.1798, 0.5855, 0.1838, 0.7558, 0.09842, 0.7528, 0.1144, 0.5832, 0.5541, 0.09219, 0.5542, 0.09089, 0.5735, 0.09099, 0.5735, 0.08111, 0.5519, 0.08111, 0.5519, 0.09217, 0.2688, 0.4036, 0.2238, 0.412, 0.2453, 0.5701, 0.3061, 0.5587, 0.2238, 0.412, 0.1781, 0.4142, 0.1776, 0.5733, 0.2086, 0.5803, 0.2453, 0.5701, 0.5973, 0.1135, 0.5954, 0.1125, 0.577, 0.1167, 0.577, 0.1182, 0.1144, 0.5832, 0.08651, 0.579, 0.08387, 0.5795, 0.07835, 0.5778, 0.0497, 0.5734, 0.01395, 0.74, 0.05497, 0.7576, 0.09842, 0.7528, 0.9784, 0.5768, 0.9543, 0.577, 0.9534, 0.4129, 0.9776, 0.4128, 0.9779, 0.4742, 0.976, 0.4805, 0.978, 0.4892, 0.5735, 0.0932, 0.5735, 0.1035, 0.5519, 0.1035, 0.5519, 0.09217, 0.5541, 0.09219, 0.5542, 0.09314, 0.5541, 0.09219, 0.5519, 0.09217, 0.5519, 0.08111, 0.5735, 0.08111, 0.5735, 0.09099, 0.5542, 0.09089, 0.5461, 0.1232, 0.5372, 0.1232, 0.5372, 0.1439, 0.5461, 0.1439, 0.1781, 0.4142, 0.1323, 0.4117, 0.1159, 0.57, 0.1776, 0.5733, 0.2688, 0.4036, 0.3061, 0.5587, 0.2453, 0.5701, 0.2238, 0.412, 0.2238, 0.412, 0.2453, 0.5701, 0.2086, 0.5803, 0.1776, 0.5733, 0.1781, 0.4142, 0.1781, 0.4142, 0.1776, 0.5733, 0.1159, 0.57, 0.1323, 0.4117, 0.2161, 0.5826, 0.2105, 0.5839, 0.2079, 0.5833, 0.1798, 0.5855, 0.1838, 0.7558, 0.2222, 0.7627, 0.2307, 0.7624, 0.269, 0.749, 0.245, 0.5803, 0.5464, 0.1443, 0.5372, 0.1443, 0.5372, 0.1649, 0.5464, 0.1649, 0.2138, 0.8785, 0.2698, 0.8787, 0.2766, 0.9205, 0.2296, 0.9308, 0.1144, 0.5832, 0.09842, 0.7528, 0.05497, 0.7576, 0.01395, 0.74, 0.0497, 0.5734, 0.07835, 0.5778, 0.08387, 0.5795, 0.08651, 0.579, 0.5464, 0.1443, 0.5464, 0.1649, 0.5372, 0.1649, 0.5372, 0.1443, 0.5461, 0.1232, 0.5461, 0.1439, 0.5372, 0.1439, 0.5372, 0.1232, 0.1123, 0.8919, 0.2111, 0.8929, 0.1921, 0.9747, 0.1122, 0.9924, 0.6148, 0.1839, 0.609, 0.02609, 0.6598, 0.02195, 0.6654, 0.1868, 0.1092, 0.6737, 0.1362, 0.6737, 0.1457, 0.6967, 0.09962, 0.6967, 0.2161, 0.5826, 0.245, 0.5803, 0.269, 0.749, 0.2307, 0.7624, 0.2222, 0.7627, 0.1838, 0.7558, 0.1798, 0.5855, 0.2079, 0.5833, 0.2105, 0.5839, 0.5851, 0.02688, 0.5852, 0.02688, 0.5852, 0.03642, 0.568, 0.03769, 0.5675, 0.02713, 0.5678, 0.02713, 0.5679, 0.02864, 0.5851, 0.0286, 0.5678, 0.02713, 0.5675, 0.02713, 0.5676, 0.01826, 0.585, 0.01884, 0.5852, 0.02688, 0.5851, 0.02688, 0.5851, 0.02609, 0.5678, 0.02642, 0.3113, 0.8791, 0.3626, 0.8761, 0.3424, 0.9386, 0.311, 0.9093, 0.2826, 0.8185, 0.305, 0.8359, 0.3113, 0.8791, 0.2698, 0.8787, 0.5489, 0.02503, 0.5489, 0.01933, 0.5614, 0.01933, 0.5614, 0.0256, 0.5612, 0.0256, 0.5612, 0.02503, 0.3193, 0.1749, 0.3166, 0.1378, 0.3682, 0.1392, 0.3641, 0.1701, 0.3454, 0.1761, 0.3391, 0.1763, 0.5612, 0.0256, 0.5614, 0.0256, 0.5614, 0.03268, 0.5489, 0.03268, 0.5489, 0.02692, 0.5612, 0.02692, 0.2826, 0.8185, 0.2887, 0.8054, 0.3102, 0.8213, 0.3287, 0.8058, 0.3319, 0.8099, 0.305, 0.8359, 0.1159, 0.57, 0.08436, 0.5737, 0.0489, 0.5597, 0.08709, 0.4048, 0.1035, 0.4073, 0.1054, 0.4081, 0.1102, 0.4083, 0.1323, 0.4117, 0.5519, 0.1063, 0.5733, 0.1063, 0.5733, 0.1278, 0.5519, 0.1278, 0.5519, 0.1173, 0.5729, 0.1173, 0.5729, 0.1141, 0.5519, 0.1141, 0.3391, 0.7595, 0.3408, 0.7895, 0.3145, 0.7909, 0.3132, 0.7673, 0.2497, 0.7658, 0.2749, 0.7734, 0.2662, 0.7972, 0.2887, 0.8054, 0.2826, 0.8185, 0.2466, 0.8079, 0.5451, 0.1175, 0.5212, 0.1221, 0.5214, 0.08447, 0.5452, 0.08945, 0.5452, 0.1044, 0.5225, 0.1044, 0.5226, 0.1069, 0.5452, 0.1071, 0.9534, 0.4129, 0.9572, 0.2693, 0.9813, 0.27, 0.9776, 0.4128, 0.1217, 0.1881, 0.1005, 0.3594, 0.1298, 0.3703, 0.1415, 0.3713, 0.1724, 0.3642, 0.1744, 0.1917, 0.5851, 0.02688, 0.5851, 0.0286, 0.5679, 0.02864, 0.5678, 0.02713, 0.5675, 0.02713, 0.568, 0.03769, 0.5852, 0.03642, 0.5852, 0.02688, 0.5678, 0.02713, 0.5678, 0.02642, 0.5851, 0.02609, 0.5851, 0.02688, 0.5852, 0.02688, 0.585, 0.01884, 0.5676, 0.01826, 0.5675, 0.02713, 0.5489, 0.02503, 0.5612, 0.02503, 0.5612, 0.0256, 0.5614, 0.0256, 0.5614, 0.01933, 0.5489, 0.01933, 0.3193, 0.1749, 0.3391, 0.1763, 0.3454, 0.1761, 0.3641, 0.1701, 0.3682, 0.1392, 0.3166, 0.1378, 0.5612, 0.0256, 0.5612, 0.02692, 0.5489, 0.02692, 0.5489, 0.03268, 0.5614, 0.03268, 0.5614, 0.0256, 0.1159, 0.57, 0.1323, 0.4117, 0.1102, 0.4083, 0.1054, 0.4081, 0.1035, 0.4073, 0.08709, 0.4048, 0.0489, 0.5597, 0.08436, 0.5737, 0.5519, 0.1063, 0.5519, 0.1141, 0.5729, 0.1141, 0.5729, 0.1173, 0.5519, 0.1173, 0.5519, 0.1278, 0.5733, 0.1278, 0.5733, 0.1063, 0.3391, 0.7595, 0.3132, 0.7673, 0.3145, 0.7909, 0.3408, 0.7895, 0.5451, 0.1175, 0.5452, 0.1071, 0.5226, 0.1069, 0.5225, 0.1044, 0.5452, 0.1044, 0.5452, 0.08945, 0.5214, 0.08447, 0.5212, 0.1221, 0.9534, 0.4129, 0.9776, 0.4128, 0.9813, 0.27, 0.9572, 0.2693, 0.1228, 0.6409, 0.09007, 0.6275, 0.1092, 0.6084, 0.1362, 0.6084, 0.1228, 0.6409, 0.1362, 0.6084, 0.1553, 0.6275, 0.1553, 0.6546, 0.1092, 0.6737, 0.09007, 0.6546, 0.09007, 0.6275, 0.1228, 0.6409, 0.1092, 0.6737, 0.1228, 0.6409, 0.1553, 0.6546, 0.1362, 0.6737, 0.2045, 0.6293, 0.2134, 0.6498, 0.1784, 0.6641, 0.1784, 0.618, 0.2545, 0.632, 0.2456, 0.6115, 0.2571, 0.5854, 0.2897, 0.618, 0.2634, 0.6525, 0.2545, 0.632, 0.2897, 0.618, 0.2897, 0.6641, 0.225, 0.6203, 0.2045, 0.6293, 0.1784, 0.618, 0.211, 0.5854, 0.0906, 0.474, 0.09067, 0.5066, 0.07817, 0.5066, 0.07811, 0.474, 0.06561, 0.5527, 0.06561, 0.5066, 0.07811, 0.5066, 0.07811, 0.5528, 0.09067, 0.5066, 0.09067, 0.5527, 0.07817, 0.5528, 0.07817, 0.5066, 0.06561, 0.5066, 0.06555, 0.474, 0.07804, 0.474, 0.07811, 0.5066, 0.1401, 0.4864, 0.1401, 0.5326, 0.1276, 0.5326, 0.1276, 0.4865, 0.06555, 0.5854, 0.06561, 0.5527, 0.07811, 0.5528, 0.07804, 0.5854, 0.09067, 0.5527, 0.0906, 0.5854, 0.07811, 0.5854, 0.07817, 0.5528, 0.1526, 0.4865, 0.1526, 0.5326, 0.1401, 0.5326, 0.1401, 0.4864, 0.1362, 0.6737, 0.1553, 0.6546, 0.1784, 0.6641, 0.1457, 0.6967, 0.1553, 0.6275, 0.1362, 0.6084, 0.1457, 0.5854, 0.1784, 0.618, 0.1553, 0.6546, 0.1553, 0.6275, 0.1784, 0.618, 0.1784, 0.6641, 0.2435, 0.6628, 0.2634, 0.6525, 0.2897, 0.6641, 0.2571, 0.6967, 0.2134, 0.6498, 0.2224, 0.6703, 0.211, 0.6967, 0.1784, 0.6641, 0.1092, 0.6084, 0.09007, 0.6275, 0.067, 0.618, 0.09962, 0.5854, 0.09007, 0.6546, 0.1092, 0.6737, 0.09962, 0.6967, 0.067, 0.6641, 0.1362, 0.6084, 0.1092, 0.6084, 0.09962, 0.5854, 0.1457, 0.5854, 0.1447, 0.5681, 0.1717, 0.5681, 0.1717, 0.5853, 0.1447, 0.5854, 0.189, 0.5392, 0.189, 0.5663, 0.1718, 0.5663, 0.1718, 0.5392, 0.09858, 0.5153, 0.09858, 0.5326, 0.1177, 0.5326, 0.1177, 0.5154, 0.189, 0.5201, 0.189, 0.5392, 0.1718, 0.5392, 0.1717, 0.5201, 0.1717, 0.4971, 0.1717, 0.4798, 0.1526, 0.4799, 0.1526, 0.4971, 0.09067, 0.5681, 0.1177, 0.5681, 0.1177, 0.5854, 0.09067, 0.5854, 0.189, 0.5663, 0.189, 0.5854, 0.1717, 0.5854, 0.1718, 0.5663, 0.1447, 0.5499, 0.1177, 0.5498, 0.1177, 0.5326, 0.1447, 0.5326, 0.1526, 0.4799, 0.1717, 0.4798, 0.1717, 0.4798, 0.1526, 0.4799, 0.1447, 0.5854, 0.1177, 0.5853, 0.1177, 0.567, 0.1447, 0.5671, 0.2245, 0.5662, 0.2245, 0.5853, 0.2062, 0.5853, 0.2062, 0.5662, 0.09067, 0.5326, 0.1177, 0.5326, 0.1177, 0.5509, 0.09067, 0.5509, 0.1717, 0.5326, 0.1717, 0.5143, 0.1526, 0.5143, 0.1526, 0.5326, 0.2245, 0.5201, 0.2245, 0.5392, 0.2062, 0.5392, 0.2062, 0.5201, 0.09858, 0.4798, 0.09858, 0.4981, 0.1177, 0.4982, 0.1177, 0.4799, 0.2245, 0.5392, 0.2245, 0.5662, 0.2062, 0.5662, 0.2062, 0.5392, 0.1447, 0.5326, 0.1717, 0.5326, 0.1717, 0.5509, 0.1447, 0.5509, 0.1447, 0.5671, 0.1177, 0.567, 0.1177, 0.5498, 0.1447, 0.5499, 0.2062, 0.5662, 0.2062, 0.5853, 0.189, 0.5854, 0.189, 0.5663, 0.09067, 0.5509, 0.1177, 0.5509, 0.1177, 0.5681, 0.09067, 0.5681, 0.1717, 0.5143, 0.1717, 0.4971, 0.1526, 0.4971, 0.1526, 0.5143, 0.2062, 0.5201, 0.2062, 0.5392, 0.189, 0.5392, 0.189, 0.5201, 0.09858, 0.4981, 0.09858, 0.5153, 0.1177, 0.5154, 0.1177, 0.4982, 0.2062, 0.5392, 0.2062, 0.5662, 0.189, 0.5663, 0.189, 0.5392, 0.1447, 0.5509, 0.1717, 0.5509, 0.1717, 0.5681, 0.1447, 0.5681, 0.2897, 0.5392, 0.2897, 0.5663, 0.2706, 0.5854, 0.2436, 0.5854, 0.2245, 0.5663, 0.2245, 0.5392, 0.2436, 0.5201, 0.2706, 0.5201, 0.1718, 0.5663, 0.1717, 0.5854, 0.1717, 0.5854, 0.1718, 0.5663, 0.1447, 0.5326, 0.1177, 0.5326, 0.1177, 0.5326, 0.1447, 0.5326, 0.1717, 0.5201, 0.1718, 0.5392, 0.1718, 0.5392, 0.1717, 0.5201, 0.09067, 0.5854, 0.1177, 0.5854, 0.1177, 0.5854, 0.09067, 0.5854, 0.1718, 0.5392, 0.1718, 0.5663, 0.1718, 0.5663, 0.1718, 0.5392, 0.1177, 0.5326, 0.09858, 0.5326, 0.09858, 0.5326, 0.1177, 0.5326, 0.1447, 0.5854, 0.1717, 0.5853, 0.1717, 0.5853, 0.1447, 0.5854])
me_cube_004.materials.append(mat_polsmaterial)
me_cube_004.use_remesh_fix_poles = True
me_cube_004.use_remesh_preserve_attributes = False
me_cube_004.use_mirror_vertex_groups = False
me_cube_004.update()
me_cube_004.normals_split_custom_set([tuple(v) for v in zip(*[iter([-0.9962, -0.005044, 0.08741, -0.9962, -0.005044, 0.08741, -0.9962, -0.005044, 0.08741, -0.9962, -0.005044, 0.08741, -0.9962, -0.005044, 0.08741, 0.0, 0.9335, 0.3585, 0.0, 0.9335, 0.3585, 0.0, 0.9335, 0.3585, 0.0, 0.9335, 0.3585, 0.9923, -0.03721, 0.1181, 0.9923, -0.03721, 0.1181, 0.9923, -0.03721, 0.1181, 0.9923, -0.03721, 0.1181, 0.0, -0.6837, 0.7298, 0.0, -0.6837, 0.7298, 0.0, -0.6837, 0.7298, 0.0, -0.6837, 0.7298, 0.0, 0.0, -1.0, 0.0, 0.0, -1.0, 0.0, 0.0, -1.0, 0.0, 0.0, -1.0, 0.0, -0.4969, 0.8678, 0.0, -0.4969, 0.8678, 0.0, -0.4969, 0.8678, 0.0, -0.4969, 0.8678, 0.0, 0.0, -1.0, 0.0, 0.0, -1.0, 0.0, 0.0, -1.0, 0.0, 0.0, -1.0, -0.9923, -0.03721, 0.1181, -0.9923, -0.03721, 0.1181, -0.9923, -0.03721, 0.1181, -0.9923, -0.03721, 0.1181, -0.9874, -0.003376, -0.1585, -0.9874, -0.003376, -0.1585, -0.9874, -0.003376, -0.1585, -0.9874, -0.003376, -0.1585, 0.9837, -0.004138, -0.1795, 0.9837, -0.004138, -0.1795, 0.9837, -0.004138, -0.1795, 0.9837, -0.004138, -0.1795, 0.0, -0.9025, -0.4306, 0.0, -0.9025, -0.4306, 0.0, -0.9025, -0.4306, 0.0, -0.9025, -0.4306, 0.9874, -0.003376, -0.1585, 0.9874, -0.003376, -0.1585, 0.9874, -0.003376, -0.1585, 0.9874, -0.003376, -0.1585, 0.0, 0.9326, -0.361, 0.0, 0.9326, -0.361, 0.0, 0.9326, -0.361, 0.0, 0.9326, -0.361, -0.9837, -0.004138, -0.1795, -0.9837, -0.004138, -0.1795, -0.9837, -0.004138, -0.1795, -0.9837, -0.004138, -0.1795, -0.9874, -0.003376, -0.1585, -0.9874, -0.003376, -0.1585, -0.9874, -0.003376, -0.1585, -0.9874, -0.003376, -0.1585, 0.9923, -0.03721, 0.1181, 0.9923, -0.03721, 0.1181, 0.9923, -0.03721, 0.1181, 0.9923, -0.03721, 0.1181, 0.9962, -0.005044, 0.08741, 0.9962, -0.005044, 0.08741, 0.9962, -0.005044, 0.08741, 0.9962, -0.005044, 0.08741, 0.9962, -0.005044, 0.08741, 0.0, -0.9025, -0.4306, 0.0, -0.9025, -0.4306, 0.0, -0.9025, -0.4306, 0.0, -0.9025, -0.4306, 0.0, -0.6837, 0.7298, 0.0, -0.6837, 0.7298, 0.0, -0.6837, 0.7298, 0.0, -0.6837, 0.7298, 0.0, 0.0, -1.0, 0.0, 0.0, -1.0, 0.0, 0.0, -1.0, 0.0, 0.0, -1.0, 0.9837, -0.004138, -0.1795, 0.9837, -0.004138, -0.1795, 0.9837, -0.004138, -0.1795, 0.9837, -0.004138, -0.1795, 0.0, 0.0, -1.0, 0.0, 0.0, -1.0, 0.0, 0.0, -1.0, 0.0, 0.0, -1.0, 0.9874, -0.003376, -0.1585, 0.9874, -0.003376, -0.1585, 0.9874, -0.003376, -0.1585, 0.9874, -0.003376, -0.1585, 0.0, 0.9335, 0.3585, 0.0, 0.9335, 0.3585, 0.0, 0.9335, 0.3585, 0.0, 0.9335, 0.3585, 0.0, -0.4969, 0.8678, 0.0, -0.4969, 0.8678, 0.0, -0.4969, 0.8678, 0.0, -0.4969, 0.8678, -0.9837, -0.004138, -0.1795, -0.9837, -0.004138, -0.1795, -0.9837, -0.004138, -0.1795, -0.9837, -0.004138, -0.1795, 0.0, 0.9326, -0.361, 0.0, 0.9326, -0.361, 0.0, 0.9326, -0.361, 0.0, 0.9326, -0.361, -0.9923, -0.03721, 0.1181, -0.9923, -0.03721, 0.1181, -0.9923, -0.03721, 0.1181, -0.9923, -0.03721, 0.1181, -0.0584, 0.9983, 0.006636, -0.0584, 0.9983, 0.006636, -0.0584, 0.9983, 0.006636, -0.0584, 0.9983, 0.006636, -0.0584, -0.9983, 0.006636, -0.0584, -0.9983, 0.006636, -0.0584, -0.9983, 0.006636, -0.0584, -0.9983, 0.006636, 0.0584, -0.9983, 0.006636, 0.0584, -0.9983, 0.006636, 0.0584, -0.9983, 0.006636, 0.0584, -0.9983, 0.006636, 0.0584, 0.9983, 0.006636, 0.0584, 0.9983, 0.006636, 0.0584, 0.9983, 0.006636, 0.0584, 0.9983, 0.006636, -0.056, 0.9984, 0.0, -0.056, 0.9984, 0.0, -0.056, 0.9984, 0.0, -0.056, 0.9984, 0.0, -0.056, -0.9984, 0.0, -0.056, -0.9984, 0.0, -0.056, -0.9984, 0.0, -0.056, -0.9984, 0.0, -0.8884, -0.3246, 0.3246, -0.8884, -0.3246, 0.3246, -0.8884, -0.3246, 0.3246, -0.8884, -0.3246, 0.3246, -0.8884, -0.3246, 0.3246, -0.8884, 0.3246, 0.3246, -0.8884, 0.3246, 0.3246, -0.8884, 0.3246, 0.3246, -0.8884, 0.3246, 0.3246, -0.8884, 0.3246, 0.3246, 0.3251, 0.8881, -0.3251, 0.3251, 0.8881, -0.3251, 0.3251, 0.8881, -0.3251, 0.3251, 0.8881, -0.3251, -0.3251, 0.8881, -0.3251, -0.3251, 0.8881, -0.3251, -0.3251, 0.8881, -0.3251, -0.3251, 0.8881, -0.3251, 0.3251, 0.8881, 0.3251, 0.3251, 0.8881, 0.3251, 0.3251, 0.8881, 0.3251, 0.3251, 0.8881, 0.3251, -0.3251, 0.8881, 0.3251, -0.3251, 0.8881, 0.3251, -0.3251, 0.8881, 0.3251, -0.3251, 0.8881, 0.3251, -0.8881, 0.3251, -0.3251, -0.8881, 0.3251, -0.3251, -0.8881, 0.3251, -0.3251, -0.8881, 0.3251, -0.3251, -0.8881, -0.3251, -0.3251, -0.8881, -0.3251, -0.3251, -0.8881, -0.3251, -0.3251, -0.8881, -0.3251, -0.3251, -0.8881, 0.3251, 0.3251, -0.8881, 0.3251, 0.3251, -0.8881, 0.3251, 0.3251, -0.8881, 0.3251, 0.3251, -0.8881, -0.3251, 0.3251, -0.8881, -0.3251, 0.3251, -0.8881, -0.3251, 0.3251, -0.8881, -0.3251, 0.3251, -0.3251, -0.8881, -0.3251, -0.3251, -0.8881, -0.3251, -0.3251, -0.8881, -0.3251, -0.3251, -0.8881, -0.3251, 0.3251, -0.8881, -0.3251, 0.3251, -0.8881, -0.3251, 0.3251, -0.8881, -0.3251, 0.3251, -0.8881, -0.3251, -0.3251, -0.8881, 0.3251, -0.3251, -0.8881, 0.3251, -0.3251, -0.8881, 0.3251, -0.3251, -0.8881, 0.3251, 0.3251, -0.8881, 0.3251, 0.3251, -0.8881, 0.3251, 0.3251, -0.8881, 0.3251, 0.3251, -0.8881, 0.3251, 0.3251, -0.3251, -0.8881, 0.3251, -0.3251, -0.8881, 0.3251, -0.3251, -0.8881, 0.3251, -0.3251, -0.8881, -0.3251, -0.3251, -0.8881, -0.3251, -0.3251, -0.8881, -0.3251, -0.3251, -0.8881, -0.3251, -0.3251, -0.8881, 0.3251, 0.3251, -0.8881, 0.3251, 0.3251, -0.8881, 0.3251, 0.3251, -0.8881, 0.3251, 0.3251, -0.8881, -0.3251, 0.3251, -0.8881, -0.3251, 0.3251, -0.8881, -0.3251, 0.3251, -0.8881, -0.3251, 0.3251, -0.8881, 0.3251, 0.3251, 0.8881, 0.3251, 0.3251, 0.8881, 0.3251, 0.3251, 0.8881, 0.3251, 0.3251, 0.8881, -0.3251, 0.3251, 0.8881, -0.3251, 0.3251, 0.8881, -0.3251, 0.3251, 0.8881, -0.3251, 0.3251, 0.8881, 0.3251, -0.3251, 0.8881, 0.3251, -0.3251, 0.8881, 0.3251, -0.3251, 0.8881, 0.3251, -0.3251, 0.8881, -0.3251, -0.3251, 0.8881, -0.3251, -0.3251, 0.8881, -0.3251, -0.3251, 0.8881, -0.3251, -0.3251, 0.8881, -0.3251, 0.8881, -0.3251, -0.3251, 0.8881, -0.3251, -0.3251, 0.8881, -0.3251, -0.3251, 0.8881, -0.3251, 0.3251, 0.8881, -0.3251, 0.3251, 0.8881, -0.3251, 0.3251, 0.8881, -0.3251, 0.3251, 0.8881, -0.3251, -0.3251, -0.3251, -0.8881, -0.3251, -0.3251, -0.8881, -0.3251, -0.3251, -0.8881, -0.3251, -0.3251, -0.8881, 0.3251, -0.3251, -0.8881, 0.3251, -0.3251, -0.8881, 0.3251, -0.3251, -0.8881, 0.3251, -0.3251, -0.8881, -0.3251, 0.3251, 0.8881, -0.3251, 0.3251, 0.8881, -0.3251, 0.3251, 0.8881, -0.3251, 0.3251, 0.8881, 0.8881, 0.3251, 0.3251, 0.8881, 0.3251, 0.3251, 0.8881, 0.3251, 0.3251, 0.8881, 0.3251, 0.3251, -0.3251, 0.8881, 0.3251, -0.3251, 0.8881, 0.3251, -0.3251, 0.8881, 0.3251, -0.3251, 0.8881, 0.3251, 0.3251, -0.8881, -0.3251, 0.3251, -0.8881, -0.3251, 0.3251, -0.8881, -0.3251, 0.3251, -0.8881, -0.3251, -0.3251, -0.3251, 0.8881, -0.3251, -0.3251, 0.8881, -0.3251, -0.3251, 0.8881, -0.3251, -0.3251, 0.8881, 0.3251, 0.3251, -0.8881, 0.3251, 0.3251, -0.8881, 0.3251, 0.3251, -0.8881, 0.3251, 0.3251, -0.8881, 0.8881, -0.3251, 0.3251, 0.8881, -0.3251, 0.3251, 0.8881, -0.3251, 0.3251, 0.8881, -0.3251, 0.3251, 0.8881, 0.3251, -0.3251, 0.8881, 0.3251, -0.3251, 0.8881, 0.3251, -0.3251, 0.8881, 0.3251, -0.3251, 0.3251, -0.8881, 0.3251, 0.3251, -0.8881, 0.3251, 0.3251, -0.8881, 0.3251, 0.3251, -0.8881, 0.3251, -0.3251, -0.8881, 0.3251, -0.3251, -0.8881, 0.3251, -0.3251, -0.8881, 0.3251, -0.3251, -0.8881, 0.3251, -0.3251, 0.3251, -0.8881, -0.3251, 0.3251, -0.8881, -0.3251, 0.3251, -0.8881, -0.3251, 0.3251, -0.8881, 0.3251, -0.3251, 0.8881, 0.3251, -0.3251, 0.8881, 0.3251, -0.3251, 0.8881, 0.3251, -0.3251, 0.8881, 0.3251, 0.8881, 0.3251, 0.3251, 0.8881, 0.3251, 0.3251, 0.8881, 0.3251, 0.3251, 0.8881, 0.3251, -0.3251, -0.8881, -0.3251, -0.3251, -0.8881, -0.3251, -0.3251, -0.8881, -0.3251, -0.3251, -0.8881, -0.3251, 0.3251, 0.3251, 0.8881, 0.3251, 0.3251, 0.8881, 0.3251, 0.3251, 0.8881, 0.3251, 0.3251, 0.8881, 0.8881, -0.3251, -0.3251, 0.8881, -0.3251, -0.3251, 0.8881, -0.3251, -0.3251, 0.8881, -0.3251, -0.3251, -1.0, -8.067e-08, 0.0, -1.0, -8.877e-08, 0.0, -1.0, -1.665e-07, 0.0, -1.0, -1.665e-07, 0.0, -1.0, -8.877e-08, 0.0, -1.0, -8.067e-08, 0.0, -1.0, -1.665e-07, 0.0, -1.0, -1.665e-07, 0.0, -1.0, -1.665e-07, 0.0, -1.0, -8.877e-08, 0.0, -1.0, -8.877e-08, 0.0, -1.0, -8.067e-08, 0.0, -1.0, 0.0, 0.0, -1.0, -8.067e-08, 0.0, 0.056, 0.9984, 0.0, 0.056, 0.9984, 0.0, 0.056, 0.9984, 0.0, 0.056, 0.9984, 0.0, -0.8881, -0.3251, -0.3251, -0.8881, -0.3251, -0.3251, -0.8881, -0.3251, -0.3251, -0.8881, -0.3251, -0.3251, -0.8881, -0.3251, -0.3251, -0.8881, -0.3251, -0.3251, 0.8881, -0.3251, -0.3251, 0.8881, -0.3251, -0.3251, 0.8881, -0.3251, -0.3251, 0.8881, -0.3251, -0.3251, 0.8881, -0.3251, -0.3251, 0.8881, -0.3251, -0.3251, 0.8881, 0.3251, -0.3251, 0.8881, 0.3251, -0.3251, 0.8881, 0.3251, -0.3251, 0.8881, 0.3251, -0.3251, 0.8881, 0.3251, -0.3251, 0.8881, 0.3251, -0.3251, 0.8884, -0.3246, 0.3246, 0.8884, -0.3246, 0.3246, 0.8884, -0.3246, 0.3246, 0.8884, -0.3246, 0.3246, 0.8884, -0.3246, 0.3246, 0.8884, 0.3246, 0.3246, 0.8884, 0.3246, 0.3246, 0.8884, 0.3246, 0.3246, 0.8884, 0.3246, 0.3246, 0.8884, 0.3246, 0.3246, 1.0, 0.0, 0.0, 1.0, 0.0, 0.0, 1.0, 0.0, 0.0, 1.0, 0.0, 0.0, 1.0, 0.0, 0.0, 1.0, 0.0, 0.0, 1.0, 0.0, 0.0, 1.0, 0.0, 0.0, 1.0, 0.0, 0.0, 1.0, 0.0, 0.0, 1.0, 0.0, 0.0, 1.0, 0.0, 0.0, 1.0, 0.0, 0.0, 1.0, 0.0, 0.0, 0.056, -0.9984, 0.0, 0.056, -0.9984, 0.0, 0.056, -0.9984, 0.0, 0.056, -0.9984, 0.0, -0.8881, 0.3251, -0.3251, -0.8881, 0.3251, -0.3251, -0.8881, 0.3251, -0.3251, -0.8881, 0.3251, -0.3251, -0.8881, 0.3251, -0.3251, -0.8881, 0.3251, -0.3251, -1.0, -1.991e-07, 0.0, -1.0, -5.952e-07, 0.0, -1.0, -5.952e-07, 0.0, -1.0, -1.993e-07, 0.0, -1.0, -5.952e-07, 0.0, -1.0, 0.0, 0.0, -1.0, 0.0, 0.0, -1.0, -5.952e-07, 0.0, -1.0, -1.991e-07, 0.0, -1.0, 0.0, 0.0, -1.0, 0.0, 0.0, -1.0, -1.993e-07, 0.0, 0.9582, 0.2859, 0.0001511, 0.9582, 0.2859, 0.0001511, 0.9582, 0.2859, 0.0001511, 0.9582, 0.2859, 0.0001511, -0.05423, 0.0, -0.9985, -0.05423, 0.0, -0.9985, -0.05423, 0.0, -0.9985, -0.05423, 0.0, -0.9985, -0.05423, 0.0, -0.9985, -0.05423, 0.0, -0.9985, -0.05423, 0.0, 0.9985, -0.05423, 0.0, 0.9985, -0.05423, 0.0, 0.9985, -0.05423, 0.0, 0.9985, -0.05423, 0.0, 0.9985, -0.05423, 0.0, 0.9985, 0.9578, -0.2874, -0.0001519, 0.9578, -0.2874, -0.0001519, 0.9578, -0.2874, -0.0001519, 0.9578, -0.2874, -0.0001519, 0.1921, 0.9804, 0.04317, 0.1921, 0.9804, 0.04317, 0.1921, 0.9804, 0.04317, 0.1921, 0.9804, 0.04317, 0.1079, 0.9807, 0.1632, 0.1079, 0.9807, 0.1632, 0.1079, 0.9807, 0.1632, 0.1079, 0.9807, 0.1632, 1.0, 0.0, 0.0, 1.0, 0.0, 0.0, 1.0, 0.0, 0.0, 1.0, 0.0, 0.0, -0.1346, -0.9518, 0.2757, -0.1346, -0.9518, 0.2757, -0.1346, -0.9518, 0.2757, -0.1346, -0.9518, 0.2757, 0.007686, 0.03509, -0.9994, 0.007686, 0.03509, -0.9994, 0.007686, 0.03509, -0.9994, 0.007686, 0.03509, -0.9994, -0.2182, -0.9749, 0.0438, -0.2182, -0.9749, 0.0438, -0.2182, -0.9749, 0.0438, -0.2182, -0.9749, 0.0438, -0.9578, -0.2874, -0.0001519, -0.9578, -0.2874, -0.0001519, -0.9578, -0.2874, -0.0001519, -0.9578, -0.2874, -0.0001519, 0.1346, -0.9518, 0.2757, 0.1346, -0.9518, 0.2757, 0.1346, -0.9518, 0.2757, 0.1346, -0.9518, 0.2757, -0.9979, 0.0, 0.06451, -0.9979, 0.0, 0.06451, -0.9979, 0.0, 0.06451, -0.9979, 0.0, 0.06451, -0.9427, 0.0, -0.3337, -0.9427, 0.0, -0.3337, -0.9427, 0.0, -0.3337, -0.9427, 0.0, -0.3337, 0.05423, 0.0, 0.9985, 0.05423, 0.0, 0.9985, 0.05423, 0.0, 0.9985, 0.05423, 0.0, 0.9985, 0.05423, 0.0, 0.9985, 0.05423, 0.0, 0.9985, -0.9582, 0.2859, 0.0001511, -0.9582, 0.2859, 0.0001511, -0.9582, 0.2859, 0.0001511, -0.9582, 0.2859, 0.0001511, -0.212, -0.9466, -0.243, -0.212, -0.9466, -0.243, -0.212, -0.9466, -0.243, -0.212, -0.9466, -0.243, -0.007686, 0.03509, -0.9994, -0.007686, 0.03509, -0.9994, -0.007686, 0.03509, -0.9994, -0.007686, 0.03509, -0.9994, -0.1864, 0.9528, -0.2398, -0.1864, 0.9528, -0.2398, -0.1864, 0.9528, -0.2398, -0.1864, 0.9528, -0.2398, -0.1921, 0.9804, 0.04317, -0.1921, 0.9804, 0.04317, -0.1921, 0.9804, 0.04317, -0.1921, 0.9804, 0.04317, 0.05423, 0.0, -0.9985, 0.05423, 0.0, -0.9985, 0.05423, 0.0, -0.9985, 0.05423, 0.0, -0.9985, 0.05423, 0.0, -0.9985, 0.05423, 0.0, -0.9985, 1.0, 0.0, 0.0, 1.0, 0.0, 0.0, 1.0, 0.0, 0.0, 1.0, 0.0, 0.0, 1.0, 0.0, 0.0, 1.0, 0.0, 0.0, 1.0, 0.0, 0.0, 1.0, 0.0, 0.0, 0.2182, -0.9749, 0.0438, 0.2182, -0.9749, 0.0438, 0.2182, -0.9749, 0.0438, 0.2182, -0.9749, 0.0438, -0.1079, 0.9807, 0.1632, -0.1079, 0.9807, 0.1632, -0.1079, 0.9807, 0.1632, -0.1079, 0.9807, 0.1632, 0.212, -0.9466, -0.243, 0.212, -0.9466, -0.243, 0.212, -0.9466, -0.243, 0.212, -0.9466, -0.243, 0.9979, 0.0, 0.06451, 0.9979, 0.0, 0.06451, 0.9979, 0.0, 0.06451, 0.9979, 0.0, 0.06451, 0.008649, -0.04254, -0.9991, 0.008649, -0.04254, -0.9991, 0.008649, -0.04254, -0.9991, 0.008649, -0.04254, -0.9991, 0.03348, 0.0, -0.9994, 0.03348, 0.0, -0.9994, 0.03348, 0.0, -0.9994, 0.03348, 0.0, -0.9994, 0.9427, 0.0, -0.3337, 0.9427, 0.0, -0.3337, 0.9427, 0.0, -0.3337, 0.9427, 0.0, -0.3337, -0.1992, -0.9799, -0.006362, -0.1992, -0.9799, -0.006362, -0.1992, -0.9799, -0.006362, -0.1992, -0.9799, -0.006362, 0.9417, 0.281, -0.1852, 0.9417, 0.281, -0.1852, 0.9417, 0.281, -0.1852, 0.9417, 0.281, -0.1852, -0.05882, 0.0, -0.9983, -0.05882, 0.0, -0.9983, -0.05882, 0.0, -0.9983, -0.05882, 0.0, -0.9983, -0.05882, 0.0, -0.9983, -0.05882, 0.0, -0.9983, -0.0541, 0.0, 0.9985, -0.0541, 0.0, 0.9985, -0.0541, 0.0, 0.9985, -0.0541, 0.0, 0.9985, -0.0541, 0.0, 0.9985, -0.0541, 0.0, 0.9985, 0.9412, -0.2825, -0.1854, 0.9412, -0.2825, -0.1854, 0.9412, -0.2825, -0.1854, 0.9412, -0.2825, -0.1854, -0.9412, -0.2825, -0.1854, -0.9412, -0.2825, -0.1854, -0.9412, -0.2825, -0.1854, -0.9412, -0.2825, -0.1854, -3.866e-08, -0.07969, 0.9968, 0.001195, -0.07969, 0.9968, 0.001195, -0.07969, 0.9968, -3.868e-08, -0.07969, 0.9968, -3.867e-08, -0.07969, 0.9968, 0.001195, -0.07969, 0.9968, 0.001195, -0.07969, 0.9968, -3.865e-08, -0.07969, 0.9968, -0.9783, -0.007142, 0.2069, -0.98, -0.008175, 0.199, -0.98, -0.008181, 0.199, -0.9784, -0.007166, 0.2067, -0.98, -0.008181, 0.199, -0.9807, -0.008665, 0.1953, -0.9807, -0.008665, 0.1953, -0.98, -0.008175, 0.199, -0.9783, -0.007142, 0.2069, -0.9807, -0.008665, 0.1953, -0.9807, -0.008665, 0.1953, -0.9784, -0.007166, 0.2067, -0.9417, 0.281, -0.1852, -0.9417, 0.281, -0.1852, -0.9417, 0.281, -0.1852, -0.9417, 0.281, -0.1852, 0.05882, 0.0, -0.9983, 0.05882, 0.0, -0.9983, 0.05882, 0.0, -0.9983, 0.05882, 0.0, -0.9983, 0.05882, 0.0, -0.9983, 0.05882, 0.0, -0.9983, -3.866e-08, -0.07969, 0.9968, -3.865e-08, -0.07969, 0.9968, -0.001195, -0.07969, 0.9968, -0.001195, -0.07969, 0.9968, -3.867e-08, -0.07969, 0.9968, -3.868e-08, -0.07969, 0.9968, -0.001195, -0.07969, 0.9968, -0.001195, -0.07969, 0.9968, 0.9489, 0.0, -0.3154, 0.9489, 0.0, -0.3154, 0.9489, 0.0, -0.3154, 0.9489, 0.0, -0.3154, -0.2526, -0.2426, -0.9367, -0.1172, -0.3799, -0.9176, -0.1172, -0.3799, -0.9176, -0.2539, -0.2412, -0.9367, -0.00191, -0.972, 0.2348, -0.00191, -0.972, 0.2348, -0.00191, -0.972, 0.2348, -0.00191, -0.972, 0.2348, -0.9717, -0.0001916, 0.2362, -0.9717, -0.0001916, 0.2362, -0.9718, -0.0001914, 0.2359, -0.9718, -0.0001914, 0.2359, 0.9717, -0.0001916, 0.2362, 0.9718, -0.0001914, 0.2359, 0.9718, -0.0001914, 0.2359, 0.9717, -0.0001916, 0.2362, 0.2467, 0.2476, -0.937, 0.1084, 0.3817, -0.9179, 0.1084, 0.3817, -0.9179, 0.2508, 0.2433, -0.937, 0.1992, -0.9799, -0.006362, 0.1992, -0.9799, -0.006362, 0.1992, -0.9799, -0.006362, 0.1992, -0.9799, -0.006362, 1.0, 3.039e-08, 0.0, 1.0, 3.039e-08, 0.0, 1.0, 3.039e-08, 0.0, 1.0, 3.039e-08, 0.0, 1.0, 3.039e-08, 0.0, -0.9342, 0.04793, -0.3536, -0.9342, 0.04793, -0.3536, -0.9342, 0.04793, -0.3536, -0.9342, 0.04793, -0.3536, -0.109, -0.9601, -0.2574, -0.109, -0.9601, -0.2574, -0.109, -0.9601, -0.2574, -0.109, -0.9601, -0.2574, 0.9783, -0.007142, 0.2069, 0.9784, -0.007166, 0.2067, 0.98, -0.008132, 0.199, 0.98, -0.008176, 0.199, -0.007214, 0.8801, -0.4748, -0.007214, 0.8801, -0.4748, -0.007214, 0.8801, -0.4748, -0.007214, 0.8801, -0.4748, -0.02988, 0.9781, 0.2059, -0.02988, 0.9781, 0.2059, -0.02988, 0.9781, 0.2059, -0.02988, 0.9781, 0.2059, 0.109, -0.9601, -0.2574, 0.109, -0.9601, -0.2574, 0.109, -0.9601, -0.2574, 0.109, -0.9601, -0.2574, -0.03348, 0.0, -0.9994, -0.03348, 0.0, -0.9994, -0.03348, 0.0, -0.9994, -0.03348, 0.0, -0.9994, 0.98, -0.008132, 0.199, 0.9784, -0.007166, 0.2067, 0.9807, -0.008665, 0.1953, 0.9807, -0.008665, 0.1953, 0.9783, -0.007142, 0.2069, 0.98, -0.008176, 0.199, 0.9807, -0.008665, 0.1953, 0.9807, -0.008665, 0.1953, -0.9489, 0.0, -0.3154, -0.9489, 0.0, -0.3154, -0.9489, 0.0, -0.3154, -0.9489, 0.0, -0.3154, 8.152e-09, 0.9824, 0.1866, 8.152e-09, 0.9824, 0.1866, 0.0, 0.9824, 0.1866, 0.0, 0.9824, 0.1866, 0.007214, 0.8801, -0.4748, 0.007214, 0.8801, -0.4748, 0.007214, 0.8801, -0.4748, 0.007214, 0.8801, -0.4748, -0.9717, -0.0001918, 0.2364, -0.9717, -0.0001918, 0.2364, -0.9717, -0.0001916, 0.2362, -0.9717, -0.0001916, 0.2362, 4.661e-07, -0.001797, 1.0, 2.719e-07, -0.001797, 1.0, 2.718e-07, -0.001797, 1.0, 4.661e-07, -0.001797, 1.0, -1.0, 1.52e-08, 0.0, -1.0, 1.52e-08, 0.0, -1.0, 1.52e-08, 0.0, -1.0, 1.52e-08, 0.0, -1.0, 1.52e-08, 0.0, 8.152e-09, 0.9824, 0.1866, 1.63e-08, 0.9824, 0.1866, 1.63e-08, 0.9824, 0.1866, 8.152e-09, 0.9824, 0.1866, 0.0005402, 0.2939, 0.9558, 0.0005402, 0.2939, 0.9558, 0.0005402, 0.2939, 0.9558, 0.0005402, 0.2939, 0.9558, 0.0005402, 0.2939, 0.9558, 0.0005402, 0.2939, 0.9558, 0.9995, 0.0, -0.03224, 0.9995, 0.0, -0.03224, 0.9995, 0.0, -0.03224, 0.9995, 0.0, -0.03224, 0.9995, 0.0, -0.03224, 0.9995, 0.0, -0.03224, 0.9995, 0.0, -0.03224, 0.0, -0.9999, -0.01392, 0.0, -0.9999, -0.01392, 0.0, -0.9999, -0.01392, 0.0, -0.9999, -0.01392, -0.2257, -4.393e-08, -0.9742, -0.2257, -4.393e-08, -0.9742, -0.2257, -4.393e-08, -0.9742, -0.2257, -4.393e-08, -0.9742, -0.2257, -4.393e-08, -0.9742, -0.2257, -4.393e-08, -0.9742, -0.1378, 0.4, -0.9061, -0.1378, 0.4, -0.9061, -0.1378, 0.4, -0.9061, -0.1378, 0.4, -0.9061, -0.1378, 0.4, -0.9061, -0.1378, 0.4, -0.9061, 0.0, 0.9946, -0.1036, 0.0, 0.9946, -0.1036, 0.0, 0.9946, -0.1036, 0.0, 0.9946, -0.1036, 0.0, 0.9946, -0.1036, 0.0, 0.9946, -0.1036, 0.0, 0.9946, -0.1036, 0.0, 0.9946, -0.1036, 0.0, -0.9999, -0.01392, 0.0, -0.9999, -0.01392, 0.0, -0.9999, -0.01392, 0.0, -0.9999, -0.01392, -0.0005229, -0.2157, 0.9765, -0.0005229, -0.2157, 0.9765, -0.0005229, -0.2157, 0.9765, -0.0005229, -0.2157, 0.9765, -0.0005229, -0.2157, 0.9765, -0.0005229, -0.2157, 0.9765, 0.0, 0.998, -0.06257, 0.0, 0.998, -0.06257, 0.0, 0.998, -0.06257, 0.0, 0.998, -0.06257, -0.9988, 0.001285, -0.04891, -0.9988, 0.001285, -0.04891, -0.9988, 0.001285, -0.04891, -0.9988, 0.001285, -0.04891, -0.9988, 0.001285, -0.04891, -0.008649, -0.04254, -0.9991, -0.008649, -0.04254, -0.9991, -0.008649, -0.04254, -0.9991, -0.008649, -0.04254, -0.9991, 0.9984, -0.002386, -0.05663, 0.9984, -0.002386, -0.05663, 0.9984, -0.002386, -0.05663, 0.9984, -0.002386, -0.05663, 0.9984, -0.002386, -0.05663, 0.9984, -0.002386, -0.05663, 0.9984, -0.002386, -0.05663, 0.9984, -0.002386, -0.05663, -0.9995, 0.0, -0.03224, -0.9995, 0.0, -0.03224, -0.9995, 0.0, -0.03224, -0.9995, 0.0, -0.03224, -0.9995, 0.0, -0.03224, -0.9995, 0.0, -0.03224, -0.9995, 0.0, -0.03224, -0.00054, 0.2939, 0.9558, -0.00054, 0.2939, 0.9558, -0.00054, 0.2939, 0.9558, -0.00054, 0.2939, 0.9558, -0.00054, 0.2939, 0.9558, -0.00054, 0.2939, 0.9558, 0.000523, -0.2157, 0.9765, 0.000523, -0.2157, 0.9765, 0.000523, -0.2157, 0.9765, 0.000523, -0.2157, 0.9765, 0.000523, -0.2157, 0.9765, 0.000523, -0.2157, 0.9765, 5.734e-07, -0.0421, -0.9991, 5.734e-07, -0.0421, -0.9991, 5.734e-07, -0.0421, -0.9991, 5.734e-07, -0.0421, -0.9991, 0.0, -0.9971, -0.07557, 0.0, -0.9971, -0.07557, 0.0, -0.9971, -0.07557, 0.0, -0.9971, -0.07557, 0.0, 0.998, -0.06257, 0.0, 0.998, -0.06257, 0.0, 0.998, -0.06257, 0.0, 0.998, -0.06257, 0.9988, 0.001285, -0.04891, 0.9988, 0.001285, -0.04891, 0.9988, 0.001285, -0.04891, 0.9988, 0.001285, -0.04891, 0.9988, 0.001285, -0.04891, 0.0, -0.9971, -0.07557, 0.0, -0.9971, -0.07557, 0.0, -0.9971, -0.07557, 0.0, -0.9971, -0.07557, -0.9984, -0.002387, -0.05665, -0.9984, -0.002387, -0.05665, -0.9984, -0.002387, -0.05665, -0.9984, -0.002387, -0.05665, -0.9984, -0.002387, -0.05665, -0.9984, -0.002387, -0.05665, -0.9984, -0.002387, -0.05665, -0.9984, -0.002387, -0.05665, -0.9984, -0.002387, -0.05665, 5.582e-07, -0.0421, -0.9991, 5.582e-07, -0.0421, -0.9991, 5.582e-07, -0.0421, -0.9991, 5.582e-07, -0.0421, -0.9991, 0.9717, -0.0001918, 0.2364, 0.9717, -0.0001916, 0.2362, 0.9717, -0.0001916, 0.2362, 0.9717, -0.0001918, 0.2364, -0.9984, -0.002386, -0.05663, -0.9984, -0.002386, -0.05663, -0.9984, -0.002386, -0.05663, -0.9984, -0.002386, -0.05663, -0.9984, -0.002386, -0.05663, -0.9984, -0.002386, -0.05663, -0.9984, -0.002386, -0.05663, -0.9984, -0.002386, -0.05663, -3.91e-07, -0.0421, -0.9991, -3.91e-07, -0.0421, -0.9991, -3.91e-07, -0.0421, -0.9991, -3.91e-07, -0.0421, -0.9991, -2.931e-07, -0.0421, -0.9991, -2.931e-07, -0.0421, -0.9991, -2.931e-07, -0.0421, -0.9991, -2.931e-07, -0.0421, -0.9991, 0.00191, -0.972, 0.2348, 0.00191, -0.972, 0.2348, 0.00191, -0.972, 0.2348, 0.00191, -0.972, 0.2348, 0.1864, 0.9528, -0.2398, 0.1864, 0.9528, -0.2398, 0.1864, 0.9528, -0.2398, 0.1864, 0.9528, -0.2398, 7.766e-08, -0.001796, 1.0, 1.554e-07, -0.001796, 1.0, 1.553e-07, -0.001796, 1.0, 7.766e-08, -0.001796, 1.0, 0.9984, -0.002387, -0.05665, 0.9984, -0.002387, -0.05665, 0.9984, -0.002387, -0.05665, 0.9984, -0.002387, -0.05665, 0.9984, -0.002387, -0.05665, 0.9984, -0.002387, -0.05665, 0.9984, -0.002387, -0.05665, 0.9984, -0.002387, -0.05665, 0.9984, -0.002387, -0.05665, -1.332e-07, 0.1954, 0.9807, -1.332e-07, 0.1954, 0.9807, -1.332e-07, 0.1954, 0.9807, -1.332e-07, 0.1954, 0.9807, -1.332e-07, 0.1954, 0.9807, -1.332e-07, 0.1954, 0.9807, -1.332e-07, 0.1954, 0.9807, -1.332e-07, 0.1954, 0.9807, 5.046e-07, -0.2908, 0.9568, 5.046e-07, -0.2908, 0.9568, 5.046e-07, -0.2908, 0.9568, 5.046e-07, -0.2908, 0.9568, 5.046e-07, -0.2908, 0.9568, 5.046e-07, -0.2908, 0.9568, 5.046e-07, -0.2908, 0.9568, 5.046e-07, -0.2908, 0.9568, 0.02988, 0.9781, 0.2059, 0.02988, 0.9781, 0.2059, 0.02988, 0.9781, 0.2059, 0.02988, 0.9781, 0.2059, 0.9342, 0.04793, -0.3536, 0.9342, 0.04793, -0.3536, 0.9342, 0.04793, -0.3536, 0.9342, 0.04793, -0.3536, -7.161e-07, 0.2424, 0.9702, -7.161e-07, 0.2424, 0.9702, -7.161e-07, 0.2424, 0.9702, -7.161e-07, 0.2424, 0.9702, -7.161e-07, 0.2424, 0.9702, -7.161e-07, 0.2424, 0.9702, 0.9962, -0.005048, 0.08749, 0.9962, -0.005048, 0.08749, 0.9962, -0.005048, 0.08749, 0.9962, -0.005048, 0.08749, 0.9962, -0.005048, 0.08749, 0.9962, -0.005048, 0.08749, 0.0, -0.1415, 0.9899, 0.0, -0.1415, 0.9899, 0.0, -0.1415, 0.9899, 0.0, -0.1415, 0.9899, 0.0, -0.1415, 0.9899, 0.0, -0.1415, 0.9899, 0.1378, 0.4, -0.9061, 0.1378, 0.4, -0.9061, 0.1378, 0.4, -0.9061, 0.1378, 0.4, -0.9061, 0.1378, 0.4, -0.9061, 0.1378, 0.4, -0.9061, -0.9988, 0.001285, -0.04891, -0.9988, 0.001285, -0.04891, -0.9988, 0.001285, -0.04891, -0.9988, 0.001285, -0.04891, -0.9988, 0.001285, -0.04891, -0.9988, 0.001285, -0.04891, -0.9988, 0.001285, -0.04891, -0.9988, 0.001285, -0.04891, -5.043e-07, 0.02626, -0.9997, -5.043e-07, 0.02626, -0.9997, -5.043e-07, 0.02626, -0.9997, -5.043e-07, 0.02626, -0.9997, -5.043e-07, 0.02626, -0.9997, -5.043e-07, 0.02626, -0.9997, -5.043e-07, 0.02626, -0.9997, -5.043e-07, 0.02626, -0.9997, 7.094e-08, -0.9682, -0.2502, 7.094e-08, -0.9682, -0.2502, 7.067e-09, -0.9682, -0.2502, 7.067e-09, -0.9682, -0.2502, 0.2257, -4.393e-08, -0.9742, 0.2257, -4.393e-08, -0.9742, 0.2257, -4.393e-08, -0.9742, 0.2257, -4.393e-08, -0.9742, 0.2257, -4.393e-08, -0.9742, 0.2257, -4.393e-08, -0.9742, 3.693e-07, 0.0, -1.0, 1.847e-07, 0.0, -1.0, 1.847e-07, 0.0, -1.0, 3.693e-07, 0.0, -1.0, 3.693e-07, 0.0, -1.0, 3.693e-07, 0.0, -1.0, 3.693e-07, 0.0, -1.0, 3.693e-07, 0.0, -1.0, -0.1992, 0.9799, -0.006361, -0.1992, 0.9799, -0.006361, -0.1992, 0.9799, -0.006361, -0.1992, 0.9799, -0.006361, 0.0541, 0.0, 0.9985, 0.0541, 0.0, 0.9985, 0.0541, 0.0, 0.9985, 0.0541, 0.0, 0.9985, 0.0541, 0.0, 0.9985, 0.0541, 0.0, 0.9985, 0.0, 0.1954, 0.9807, 0.0, 0.1954, 0.9807, 0.0, 0.1954, 0.9807, 0.0, 0.1954, 0.9807, 0.0, 0.1954, 0.9807, 0.0, 0.1954, 0.9807, 0.0, 0.1954, 0.9807, 0.0, 0.1954, 0.9807, -4.99e-07, -0.2908, 0.9568, -4.99e-07, -0.2908, 0.9568, -4.99e-07, -0.2908, 0.9568, -4.99e-07, -0.2908, 0.9568, -4.99e-07, -0.2908, 0.9568, -4.99e-07, -0.2908, 0.9568, -4.99e-07, -0.2908, 0.9568, -4.99e-07, -0.2908, 0.9568, 9.548e-07, 0.2424, 0.9702, 9.548e-07, 0.2424, 0.9702, 9.548e-07, 0.2424, 0.9702, 9.548e-07, 0.2424, 0.9702, 9.548e-07, 0.2424, 0.9702, 9.548e-07, 0.2424, 0.9702, -0.9962, -0.005048, 0.08749, -0.9962, -0.005048, 0.08749, -0.9962, -0.005048, 0.08749, -0.9962, -0.005048, 0.08749, -0.9962, -0.005048, 0.08749, -0.9962, -0.005048, 0.08749, 0.0, -0.1415, 0.9899, 0.0, -0.1415, 0.9899, 0.0, -0.1415, 0.9899, 0.0, -0.1415, 0.9899, 0.0, -0.1415, 0.9899, 0.0, -0.1415, 0.9899, 0.9988, 0.001285, -0.04891, 0.9988, 0.001285, -0.04891, 0.9988, 0.001285, -0.04891, 0.9988, 0.001285, -0.04891, 0.9988, 0.001285, -0.04891, 0.9988, 0.001285, -0.04891, 0.9988, 0.001285, -0.04891, 0.9988, 0.001285, -0.04891, 0.0, 0.02626, -0.9997, 0.0, 0.02626, -0.9997, 0.0, 0.02626, -0.9997, 0.0, 0.02626, -0.9997, 0.0, 0.02626, -0.9997, 0.0, 0.02626, -0.9997, 0.0, 0.02626, -0.9997, 0.0, 0.02626, -0.9997, -5.681e-08, -0.9682, -0.2502, 7.067e-09, -0.9682, -0.2502, 7.067e-09, -0.9682, -0.2502, -5.681e-08, -0.9682, -0.2502, 0.0, 0.0, -1.0, 0.0, 0.0, -1.0, 0.0, 0.0, -1.0, 0.0, 0.0, -1.0, 0.0, 0.0, -1.0, 0.0, 0.0, -1.0, 1.847e-07, 0.0, -1.0, 1.847e-07, 0.0, -1.0, 0.1992, 0.9799, -0.006361, 0.1992, 0.9799, -0.006361, 0.1992, 0.9799, -0.006361, 0.1992, 0.9799, -0.006361, -1.337e-07, -0.001797, 1.0, -1.336e-07, -0.001797, 1.0, -1.492e-07, -0.001797, 1.0, -1.492e-07, -0.001797, 1.0, -1.303e-07, -0.001797, 1.0, -1.493e-07, -0.001797, 1.0, -1.493e-07, -0.001797, 1.0, -1.302e-07, -0.001797, 1.0, -1.181e-07, -0.001797, 1.0, -1.181e-07, -0.001797, 1.0, -1.336e-07, -0.001797, 1.0, -1.337e-07, -0.001797, 1.0, -1.112e-07, -0.001797, 1.0, -1.303e-07, -0.001797, 1.0, -1.302e-07, -0.001797, 1.0, -1.112e-07, -0.001797, 1.0, -0.2455, 0.2487, -0.937, -0.3805, 0.004934, -0.9248, -0.3805, 0.00681, -0.9248, -0.2422, 0.252, -0.9369, 0.3805, -0.0008875, -0.9248, 0.2467, 0.2476, -0.937, 0.2508, 0.2433, -0.937, 0.3805, -0.003865, -0.9248, 0.2514, -0.2439, -0.9366, 0.3805, -0.0008875, -0.9248, 0.3805, -0.003865, -0.9248, 0.2455, -0.25, -0.9366, -0.09932, 0.3821, -0.9188, -0.2455, 0.2487, -0.937, -0.2422, 0.252, -0.9369, -0.09932, 0.3821, -0.9188, -0.7184, -0.6956, 0.0004611, -0.3979, -0.9174, 0.0006078, -0.3979, -0.9174, 0.0006078, -0.719, -0.695, 0.0004607, -0.3673, 0.9301, -0.0006167, -0.6956, 0.7184, -0.0004763, -0.695, 0.719, -0.0004767, -0.3673, 0.9301, -0.0006167, 0.3673, -0.9301, 0.0006162, 0.695, -0.719, 0.0004765, 0.6956, -0.7184, 0.0004762, 0.3673, -0.9301, 0.0006162, -0.6956, 0.7184, -0.0004763, -0.9999, 0.01597, -1.038e-05, -0.9999, 0.01717, -1.117e-05, -0.695, 0.719, -0.0004767, 0.9999, -0.01717, 1.159e-05, 0.719, 0.695, -0.0004609, 0.7184, 0.6956, -0.0004613, 0.9999, -0.01597, 1.08e-05, 0.719, 0.695, -0.0004609, 0.3979, 0.9174, -0.0006088, 0.3979, 0.9174, -0.0006088, 0.7184, 0.6956, -0.0004613, 0.695, -0.719, 0.0004765, 0.9999, -0.01717, 1.159e-05, 0.9999, -0.01597, 1.08e-05, 0.6956, -0.7184, 0.0004762, -0.9999, 0.01597, -1.038e-05, -0.7184, -0.6956, 0.0004611, -0.719, -0.695, 0.0004607, -0.9999, 0.01717, -1.117e-05, 1.554e-07, -0.001796, 1.0, 2.331e-07, -0.001797, 1.0, 2.331e-07, -0.001797, 1.0, 1.553e-07, -0.001796, 1.0, 1.165e-07, -0.001797, 1.0, 0.0, -0.001796, 1.0, 0.0, -0.001796, 1.0, 1.166e-07, -0.001797, 1.0, 2.331e-07, -0.001797, 1.0, 1.165e-07, -0.001797, 1.0, 1.166e-07, -0.001797, 1.0, 2.331e-07, -0.001797, 1.0, 0.1082, -0.3807, -0.9183, 0.2514, -0.2439, -0.9366, 0.2455, -0.25, -0.9366, 0.1082, -0.3807, -0.9183, -0.3805, 0.004934, -0.9248, -0.2526, -0.2426, -0.9367, -0.2539, -0.2412, -0.9367, -0.3805, 0.00681, -0.9248, 3.302e-07, -0.001796, 1.0, 4.661e-07, -0.001797, 1.0, 4.661e-07, -0.001797, 1.0, 3.303e-07, -0.001796, 1.0, 2.719e-07, -0.001797, 1.0, 7.766e-08, -0.001797, 1.0, 7.766e-08, -0.001797, 1.0, 2.718e-07, -0.001797, 1.0, 1.943e-07, -0.001796, 1.0, 3.302e-07, -0.001796, 1.0, 3.303e-07, -0.001796, 1.0, 1.943e-07, -0.001796, 1.0, -0.9482, 0.01587, -0.3172, -0.717, -0.6937, 0.06902, -0.7111, -0.6873, -0.148, -0.9711, 0.0167, 0.238, -0.01653, -0.9975, 0.06903, 0.6936, -0.7171, 0.06903, 0.688, -0.7105, -0.148, -0.0164, -0.9889, -0.148, -0.9482, 0.01587, -0.3172, -0.9711, 0.0167, 0.238, -0.675, 0.6984, 0.238, -0.6593, 0.6817, -0.3172, -0.717, -0.6937, 0.06902, -0.01653, -0.9975, 0.06903, -0.0164, -0.9889, -0.148, -0.7111, -0.6873, -0.148, 0.01575, 0.9482, -0.3172, 0.01608, 0.9711, 0.238, 0.6978, 0.6756, 0.2379, 0.6816, 0.6594, -0.3172, 0.01575, 0.9482, -0.3172, -0.6593, 0.6817, -0.3172, -0.675, 0.6984, 0.238, 0.01608, 0.9711, 0.238, 0.6936, -0.7171, 0.06903, 0.9975, -0.01665, 0.06902, 0.9889, -0.01571, -0.148, 0.688, -0.7105, -0.148, 0.9975, -0.01665, 0.06902, 0.6816, 0.6594, -0.3172, 0.6978, 0.6756, 0.2379, 0.9889, -0.01571, -0.148, 0.7101, 0.6873, -0.153, 0.01637, 0.9882, -0.1524, 0.01637, 0.9882, -0.1524, 0.7101, 0.6873, -0.153, 0.9916, -0.01665, -0.1283, 0.6945, 0.6716, 0.2581, 0.6824, 0.6599, -0.3144, 0.9973, -0.01663, 0.07181, 0.6894, -0.7129, -0.1283, 0.9916, -0.01665, -0.1283, 0.9973, -0.01663, 0.07181, 0.6935, -0.7169, 0.0717, 0.016, 0.966, 0.2581, -0.6718, 0.6943, 0.2581, -0.6601, 0.6822, -0.3144, 0.01478, 0.8942, 0.4474, 0.016, 0.966, 0.2581, 0.01478, 0.8942, 0.4474, 0.6824, 0.6599, -0.3144, 0.6945, 0.6716, 0.2581, -0.7127, -0.6897, -0.1283, -0.01643, -0.9916, -0.1283, -0.01652, -0.9973, 0.07166, -0.7168, -0.6936, 0.0717, -0.966, 0.01578, 0.2581, -0.9491, 0.0155, -0.3145, -0.6601, 0.6822, -0.3144, -0.6718, 0.6943, 0.2581, -0.01643, -0.9916, -0.1283, 0.6894, -0.7129, -0.1283, 0.6935, -0.7169, 0.0717, -0.01652, -0.9973, 0.07166, -0.966, 0.01578, 0.2581, -0.7127, -0.6897, -0.1283, -0.7168, -0.6936, 0.0717, -0.9491, 0.0155, -0.3145, 0.9973, -0.01663, 0.07181, 0.6824, 0.6599, -0.3144, 0.6816, 0.6594, -0.3172, 0.9975, -0.01665, 0.06902, 0.6935, -0.7169, 0.0717, 0.9973, -0.01663, 0.07181, 0.9975, -0.01665, 0.06902, 0.6936, -0.7171, 0.06903, 0.01478, 0.8942, 0.4474, -0.6601, 0.6822, -0.3144, -0.6593, 0.6817, -0.3172, 0.01575, 0.9482, -0.3172, 0.01478, 0.8942, 0.4474, 0.01575, 0.9482, -0.3172, 0.6816, 0.6594, -0.3172, 0.6824, 0.6599, -0.3144, -0.7168, -0.6936, 0.0717, -0.01652, -0.9973, 0.07166, -0.01653, -0.9975, 0.06903, -0.717, -0.6937, 0.06902, -0.9491, 0.0155, -0.3145, -0.9482, 0.01587, -0.3172, -0.6593, 0.6817, -0.3172, -0.6601, 0.6822, -0.3144, -0.01652, -0.9973, 0.07166, 0.6935, -0.7169, 0.0717, 0.6936, -0.7171, 0.06903, -0.01653, -0.9975, 0.06903, -0.9491, 0.0155, -0.3145, -0.7168, -0.6936, 0.0717, -0.717, -0.6937, 0.06902, -0.9482, 0.01587, -0.3172, 0.0, -0.001797, 1.0, 0.0, -0.001797, 1.0, 0.0, -0.001797, 1.0, 0.0, -0.001797, 1.0, 0.0, -0.001797, 1.0, 0.0, -0.001797, 1.0, 0.0, -0.001797, 1.0, 0.0, -0.001797, 1.0, 0.687, -0.7099, -0.1555, 0.9879, -0.01609, -0.1542, 0.9879, -0.01609, -0.1542, 0.687, -0.7099, -0.1555, 0.9879, -0.01609, -0.1542, 0.7101, 0.6873, -0.153, 0.7101, 0.6873, -0.153, 0.9879, -0.01609, -0.1542, -0.7101, -0.6867, -0.1554, -0.01637, -0.9876, -0.156, -0.01637, -0.9876, -0.156, -0.7101, -0.6867, -0.1554, 0.01637, 0.9882, -0.1524, -0.687, 0.7104, -0.1529, -0.687, 0.7104, -0.1529, 0.01637, 0.9882, -0.1524, -0.01637, -0.9876, -0.156, 0.687, -0.7099, -0.1555, 0.687, -0.7099, -0.1555, -0.01637, -0.9876, -0.156, -0.687, 0.7104, -0.1529, -0.9879, 0.01665, -0.1542, -0.9879, 0.01665, -0.1542, -0.687, 0.7104, -0.1529, -0.9879, 0.01665, -0.1542, -0.7101, -0.6867, -0.1554, -0.7101, -0.6867, -0.1554, -0.9879, 0.01665, -0.1542])] * 3)])
arm_armature = bpy.data.armatures.new('Armature')  # bones are not reproduced

# ---- objects
ob_armature = bpy.data.objects.new('Armature', arm_armature)
ob_cube_003 = bpy.data.objects.new('Cube.003', me_cube_004)

# ---- transforms, parenting, visibility, modifiers, constraints
ob_armature.location = (0.0, 0.0, 0.0)
ob_armature.rotation_euler = (-1.629e-07, 0.0, 0.0)
ob_armature.lineart.crease_threshold = 0.0
ob_cube_003.parent = ob_armature
ob_cube_003.location = (0.0, -3.677e-07, 2.257)
ob_cube_003.scale = (0.2893, 0.2893, 0.2893)
ob_cube_003.color = (0.8, 0.8, 0.8, 1.0)
ob_cube_003.lineart.crease_threshold = 0.0
_vg = ob_cube_003.vertex_groups.new(name='Hips')
for _i, _w in zip([140, 142, 144, 146, 149, 151, 152, 153, 154, 155, 156, 157, 158, 161, 162, 163, 164, 165, 166, 167, 168, 169, 170, 174, 175, 176, 177, 178, 179, 181, 183, 184, 187, 188, 190, 191, 192, 194, 195, 196, 197, 198, 200, 202, 204, 206, 207, 208, 209, 210, 211, 212, 234, 235, 236, 237, 238, 239, 240, 244, 245, 246, 247, 249, 251, 252, 253, 254, 255, 256, 257, 259, 261, 263, 265, 266, 267, 268, 269, 270, 271, 294, 297, 298, 299, 301, 303, 307, 308, 309, 310, 311, 312, 314, 315, 316, 317, 320, 321, 322, 324, 326, 329, 330, 331, 332, 335, 336, 337, 338, 340, 341, 344, 345, 346, 348], [0.09825, 0.1669, 0.09825, 0.1669, 3.576e-05, 3.576e-05, 0.1232, 0.1232, 0.05442, 0.05442, 0.6607, 0.04415, 0.312, 0.1122, 0.7138, 0.1188, 0.1126, 0.1877, 0.7062, 0.42, 0.1487, 0.1944, 0.0009008, 0.03954, 0.01461, 0.002674, 0.003252, 0.006344, 0.02783, 0.009278, 0.01657, 0.02464, 0.01595, 0.01983, 0.03744, 0.0002019, 0.008027, 0.01021, 0.000541, 0.01366, 0.02315, 0.0001326, 0.05648, 0.05716, 0.2951, 0.2533, 0.1132, 0.1215, 0.1317, 0.9002, 0.9019, 0.1326, 0.1126, 0.9443, 0.544, 0.1877, 0.1487, 0.1944, 0.0009008, 0.03954, 0.01461, 0.006344, 0.02783, 0.009278, 0.01657, 0.03744, 0.0002019, 0.008027, 0.01021, 0.000541, 0.01366, 0.05648, 0.05716, 0.2951, 0.2533, 0.1132, 0.1215, 0.1317, 0.9002, 0.9019, 0.1326, 0.0002019, 0.006344, 0.006344, 0.0002019, 0.01595, 0.0002019, 0.006344, 0.006344, 0.0002019, 0.006344, 0.01595, 0.0002019, 0.006344, 0.0002019, 0.01595, 0.0002019, 0.006344, 0.006344, 0.0002019, 0.01595, 0.0002019, 0.006344, 0.006344, 0.01595, 0.0002019, 0.006344, 0.006344, 0.0002019, 0.0002019, 0.01595, 0.0002019, 0.006344, 0.006344, 0.0002019, 0.01595]): _vg.add([_i], _w, 'REPLACE')
_vg = ob_cube_003.vertex_groups.new(name='Spine')
for _i, _w in zip([140, 142, 144, 146, 148, 150, 152, 153, 154, 155, 156, 158, 160, 162, 163, 164, 165, 166, 167, 168, 169, 200, 204, 207, 208, 209, 210, 212, 234, 236, 237, 238, 239, 259, 263, 266, 267, 268, 269, 271], [0.1536, 0.0408, 0.1536, 0.0408, 0.0001786, 0.0001786, 1.0, 1.0, 1.0, 1.0, 0.07899, 0.4547, 0.05525, 1.0, 1.0, 0.1148, 0.08926, 0.04738, 0.1581, 0.06276, 0.03053, 0.00576, 0.0003588, 0.009421, 0.03908, 0.03859, 0.00995, 0.03165, 0.1148, 0.123, 0.08926, 0.06276, 0.03053, 0.00576, 0.0003588, 0.009421, 0.03908, 0.03859, 0.00995, 0.03165]): _vg.add([_i], _w, 'REPLACE')
_vg = ob_cube_003.vertex_groups.new(name='Chest')
for _i, _w in zip([141, 143, 145, 147, 148, 149, 150, 151, 154, 155, 157, 158, 159, 160, 161, 162, 163, 170, 172, 173, 174, 175, 176, 177, 181, 190, 194, 195, 198, 240, 242, 243, 244, 245, 249, 252, 255, 256], [0.09834, 0.05279, 0.09834, 0.05279, 0.1045, 0.08995, 0.1045, 0.08995, 0.00237, 0.00237, 0.6274, 0.02204, 0.7095, 0.7218, 0.7046, 0.06769, 0.08042, 0.05387, 0.05934, 0.006218, 0.1954, 0.72, 0.1897, 0.1371, 0.01857, 0.04293, 0.1623, 0.1142, 0.06661, 0.05387, 0.05934, 0.006218, 0.1954, 0.72, 0.01857, 0.04293, 0.1623, 0.1142]): _vg.add([_i], _w, 'REPLACE')
_vg = ob_cube_003.vertex_groups.new(name='Neck')
for _i, _w in zip([141, 143, 145, 147, 157, 159, 171, 174, 175, 176, 177, 178, 179, 180, 181, 182, 183, 184, 186, 188, 189, 190, 192, 194, 195, 196, 197, 198, 241, 244, 245, 246, 247, 248, 249, 250, 251, 252, 254, 255, 256, 257, 295, 297, 298, 300, 304, 305, 306, 307, 308, 310, 313, 314, 318, 320, 321, 323, 325, 327, 329, 330, 333, 334, 335, 336, 342, 344, 345, 347], [0.009017, 0.1676, 0.009017, 0.1676, 0.1574, 0.03675, 0.07633, 0.1625, 0.07689, 0.1772, 0.2318, 0.04918, 0.2741, 0.007638, 0.2614, 0.05492, 0.07368, 1.0, 0.1088, 0.07368, 0.2357, 0.3303, 0.05055, 0.3203, 0.9192, 1.0, 1.0, 0.983, 0.07633, 0.1625, 0.07689, 0.04918, 0.2741, 0.007638, 0.2614, 0.05492, 0.07368, 0.3303, 0.05055, 0.3203, 0.9192, 1.0, 0.007638, 0.04918, 0.04918, 0.007638, 0.007638, 0.007638, 0.007638, 0.04918, 0.04918, 0.04918, 0.007638, 0.04918, 0.007638, 0.04918, 0.04918, 0.007638, 0.007638, 0.007638, 0.04918, 0.04918, 0.007638, 0.007638, 0.04918, 0.04918, 0.007638, 0.04918, 0.04918, 0.007638]): _vg.add([_i], _w, 'REPLACE')
_vg = ob_cube_003.vertex_groups.new(name='Head')
for _i, _w in zip([178, 180, 181, 182, 183, 185, 186, 187, 188, 189, 190, 191, 192, 193, 246, 248, 249, 250, 251, 252, 253, 254, 293, 294, 295, 296, 297, 298, 299, 300, 301, 302, 303, 304, 305, 306, 307, 308, 309, 310, 311, 312, 313, 314, 315, 316, 317, 318, 319, 320, 321, 322, 323, 324, 325, 326, 327, 328, 329, 330, 331, 332, 333, 334, 335, 336, 337, 338, 339, 340, 341, 342, 343, 344, 345, 346, 347, 348], [0.9868, 0.9747, 0.6948, 0.9393, 0.9807, 0.9822, 0.8618, 0.9891, 0.9797, 0.9671, 0.7696, 0.9848, 0.9682, 0.9822, 0.9868, 0.9747, 0.6948, 0.9393, 0.9807, 0.7696, 0.9848, 0.9682, 0.9888, 0.9848, 0.9747, 0.9822, 0.9868, 0.9868, 0.9848, 0.9747, 0.9891, 0.9822, 0.9848, 0.9747, 0.9747, 0.9747, 0.9868, 0.9868, 0.9848, 0.9868, 0.9891, 0.9848, 0.9747, 0.9868, 0.9848, 0.9891, 0.9848, 0.9747, 0.9822, 0.9868, 0.9868, 0.9848, 0.9747, 0.9891, 0.9747, 0.9848, 0.9747, 0.9822, 0.9868, 0.9868, 0.9891, 0.9848, 0.9747, 0.9747, 0.9868, 0.9868, 0.9848, 0.9848, 0.9822, 0.9891, 0.9848, 0.9747, 0.9822, 0.9868, 0.9868, 0.9848, 0.9747, 0.9891]): _vg.add([_i], _w, 'REPLACE')
_vg = ob_cube_003.vertex_groups.new(name='Shoulder.l')
for _i, _w in zip([50, 51, 52, 53, 144, 145, 146, 147, 150, 151, 153, 154, 156, 157, 160, 161, 162, 234, 237, 240, 241, 242, 243, 249], [0.5415, 1.0, 0.7108, 1.0, 0.001414, 0.541, 0.001, 0.3994, 0.1127, 0.6765, 0.1104, 0.08079, 0.0001124, 0.03654, 0.06829, 0.1087, 0.01994, 5.308e-08, 5.969e-06, 0.6944, 1.0, 0.9405, 1.0, 8.125e-07]): _vg.add([_i], _w, 'REPLACE')
_vg = ob_cube_003.vertex_groups.new(name='upperarm.l')
for _i, _w in zip([46, 47, 48, 49, 50, 51, 52, 53, 62, 63, 64, 136, 138, 240, 241, 242, 243], [0.9975, 1.0, 1.0, 0.9973, 1.0, 1.0, 1.0, 1.0, 0.04911, 0.04155, 0.03359, 1.0, 1.0, 0.01267, 0.9075, 0.005871, 1.0]): _vg.add([_i], _w, 'REPLACE')
_vg = ob_cube_003.vertex_groups.new(name='lowerarm.l')
for _i, _w in zip([62, 63, 64, 65, 66, 67, 68, 69, 95, 97, 98, 107, 108, 109, 111, 112, 114, 115, 117, 126, 127, 128, 129, 130, 131, 136, 137, 138, 139], [1.0, 1.0, 1.0, 1.0, 1.0, 1.0, 1.0, 1.0, 0.08479, 0.2013, 0.01203, 0.05771, 0.1557, 0.04493, 0.1059, 0.01359, 0.198, 0.03609, 0.06728, 1.0, 1.0, 1.0, 1.0, 1.0, 1.0, 1.0, 1.0, 1.0, 1.0]): _vg.add([_i], _w, 'REPLACE')
_vg = ob_cube_003.vertex_groups.new(name='Hand.l')
for _i, _w in zip([95, 96, 97, 98, 107, 108, 109, 110, 111, 112, 113, 114, 115, 116, 117, 118, 119, 126, 127, 128, 129, 130], [0.4876, 0.1082, 0.6038, 0.119, 0.05042, 0.09785, 0.1405, 0.008819, 0.6047, 0.2219, 0.08137, 0.4932, 0.4993, 0.09565, 0.1208, 0.1187, 0.06026, 0.7461, 0.244, 0.006352, 0.03089, 0.08785]): _vg.add([_i], _w, 'REPLACE')
_vg = ob_cube_003.vertex_groups.new(name='pinky_proximal.l')
for _i, _w in zip([95, 96, 97, 98, 99, 101, 108, 110, 111, 112, 113, 114, 115, 116], [0.1719, 0.5812, 0.1304, 0.6601, 0.1053, 0.07528, 0.01416, 0.08385, 0.1606, 0.4937, 0.1535, 0.04402, 0.09868, 0.0396]): _vg.add([_i], _w, 'REPLACE')
_vg = ob_cube_003.vertex_groups.new(name='pinky_middle.l')
for _i, _w in zip([101, 112, 113, 115, 116], [0.03637, 0.0837, 0.3259, 0.01269, 0.08986]): _vg.add([_i], _w, 'REPLACE')
_vg = ob_cube_003.vertex_groups.new(name='Pinky_distal.l')
for _i, _w in zip([95, 96, 98, 99, 100, 101, 102, 110, 112, 113, 116], [0.02693, 0.1352, 0.1145, 0.6765, 0.09038, 0.7411, 0.03901, 0.03749, 0.06595, 0.1963, 0.03912]): _vg.add([_i], _w, 'REPLACE')
_vg = ob_cube_003.vertex_groups.new(name='middle_proximal.l')
for _i, _w in zip([95, 96, 100, 104, 107, 108, 110], [0.007131, 0.06073, 0.03527, 0.02123, 0.0007801, 0.06047, 0.4781]): _vg.add([_i], _w, 'REPLACE')
_vg = ob_cube_003.vertex_groups.new(name='middle_intermediate.l')
for _i, _w in zip([96, 99, 100, 102, 103, 110], [0.00817, 0.09513, 0.6362, 0.01205, 0.1291, 0.09016]): _vg.add([_i], _w, 'REPLACE')
_vg = ob_cube_003.vertex_groups.new(name='middle_distal.l')
for _i, _w in zip([99, 100, 101, 102, 103, 105, 113, 115, 116, 119], [0.01801, 0.07416, 0.07217, 0.8245, 0.01464, 0.09753, 0.05647, 0.01252, 0.1424, 0.07454]): _vg.add([_i], _w, 'REPLACE')
_vg = ob_cube_003.vertex_groups.new(name='thumb_proximal.l')
for _i, _w in zip([95, 96, 104, 106, 107, 108, 109, 110, 111, 114, 115, 117, 118, 119], [0.1485, 0.01178, 0.07849, 0.06793, 0.6457, 0.5811, 0.6417, 0.102, 0.01255, 0.09972, 0.03253, 0.459, 0.1251, 0.02227]): _vg.add([_i], _w, 'REPLACE')
_vg = ob_cube_003.vertex_groups.new(name='thumb_intermediate.l')
for _i, _w in zip([103, 104, 105, 106, 107, 109, 110, 114, 115, 116, 117, 118, 119], [0.08805, 0.3835, 0.0704, 0.417, 0.09276, 0.07944, 0.05618, 0.02424, 0.08803, 0.03477, 0.1405, 0.4449, 0.1301]): _vg.add([_i], _w, 'REPLACE')
_vg = ob_cube_003.vertex_groups.new(name='thumb_distal.l')
for _i, _w in zip([100, 102, 103, 104, 105, 106, 107, 108, 109, 110, 113, 115, 116, 117, 118, 119], [0.09952, 0.04714, 0.6782, 0.4541, 0.7512, 0.4591, 0.1066, 0.002241, 0.07418, 0.07805, 0.03154, 0.07139, 0.1344, 0.07887, 0.196, 0.54]): _vg.add([_i], _w, 'REPLACE')
_vg = ob_cube_003.vertex_groups.new(name='ring_proximal.l')
for _i, _w in zip([112, 113, 115, 116, 118, 119], [0.007531, 0.1037, 0.07247, 0.3739, 0.01567, 0.08999]): _vg.add([_i], _w, 'REPLACE')
_vg = ob_cube_003.vertex_groups.new(name='Shoulder.r')
for _i, _w in zip([42, 43, 44, 45, 140, 141, 142, 143, 148, 149, 152, 155, 156, 157, 160, 161, 162, 164, 165, 170, 171, 172, 173, 181], [0.5415, 1.0, 0.7108, 1.0, 0.001414, 0.541, 0.001, 0.3994, 0.1127, 0.6765, 0.1104, 0.08079, 0.0001124, 0.03654, 0.06829, 0.1087, 0.01994, 5.308e-08, 5.969e-06, 0.6944, 1.0, 0.9405, 1.0, 8.125e-07]): _vg.add([_i], _w, 'REPLACE')
_vg = ob_cube_003.vertex_groups.new(name='upperarm.r')
for _i, _w in zip([38, 39, 40, 41, 42, 43, 44, 45, 54, 55, 56, 132, 134, 170, 171, 172, 173], [0.9975, 1.0, 1.0, 0.9973, 1.0, 1.0, 1.0, 1.0, 0.04911, 0.04155, 0.03359, 1.0, 1.0, 0.01267, 0.9075, 0.005871, 1.0]): _vg.add([_i], _w, 'REPLACE')
_vg = ob_cube_003.vertex_groups.new(name='lowerarm.r')
for _i, _w in zip([54, 55, 56, 57, 58, 59, 60, 61, 70, 72, 73, 82, 83, 84, 86, 87, 89, 90, 92, 120, 121, 122, 123, 124, 125, 132, 133, 134, 135], [1.0, 1.0, 1.0, 1.0, 1.0, 1.0, 1.0, 1.0, 0.08479, 0.2013, 0.01203, 0.05771, 0.1557, 0.04493, 0.1059, 0.01359, 0.198, 0.03609, 0.06728, 1.0, 1.0, 1.0, 1.0, 1.0, 1.0, 1.0, 1.0, 1.0, 1.0]): _vg.add([_i], _w, 'REPLACE')
_vg = ob_cube_003.vertex_groups.new(name='Hand.r')
for _i, _w in zip([70, 71, 72, 73, 82, 83, 84, 85, 86, 87, 88, 89, 90, 91, 92, 93, 94, 120, 121, 122, 123, 124], [0.4876, 0.1082, 0.6038, 0.119, 0.05042, 0.09785, 0.1405, 0.008819, 0.6047, 0.2219, 0.08137, 0.4932, 0.4993, 0.09565, 0.1208, 0.1187, 0.06026, 0.7461, 0.244, 0.006352, 0.03089, 0.08785]): _vg.add([_i], _w, 'REPLACE')
_vg = ob_cube_003.vertex_groups.new(name='pinky_proximal.r')
for _i, _w in zip([70, 71, 72, 73, 74, 76, 83, 85, 86, 87, 88, 89, 90, 91], [0.1719, 0.5812, 0.1304, 0.6601, 0.1053, 0.07528, 0.01416, 0.08385, 0.1606, 0.4937, 0.1535, 0.04402, 0.09868, 0.0396]): _vg.add([_i], _w, 'REPLACE')
_vg = ob_cube_003.vertex_groups.new(name='pinky_middle.r')
for _i, _w in zip([76, 87, 88, 90, 91], [0.03637, 0.0837, 0.3259, 0.01269, 0.08986]): _vg.add([_i], _w, 'REPLACE')
_vg = ob_cube_003.vertex_groups.new(name='Pinky_distal.r')
for _i, _w in zip([70, 71, 73, 74, 75, 76, 77, 85, 87, 88, 91], [0.02693, 0.1352, 0.1145, 0.6765, 0.09038, 0.7411, 0.03901, 0.03749, 0.06595, 0.1963, 0.03912]): _vg.add([_i], _w, 'REPLACE')
_vg = ob_cube_003.vertex_groups.new(name='middle_proximal.r')
for _i, _w in zip([70, 71, 75, 79, 82, 83, 85], [0.007131, 0.06073, 0.03527, 0.02123, 0.0007801, 0.06047, 0.4781]): _vg.add([_i], _w, 'REPLACE')
_vg = ob_cube_003.vertex_groups.new(name='middle_intermediate.r')
for _i, _w in zip([71, 74, 75, 77, 78, 85], [0.00817, 0.09513, 0.6362, 0.01205, 0.1291, 0.09016]): _vg.add([_i], _w, 'REPLACE')
_vg = ob_cube_003.vertex_groups.new(name='middle_distal.r')
for _i, _w in zip([74, 75, 76, 77, 78, 80, 88, 90, 91, 94], [0.01801, 0.07416, 0.07217, 0.8245, 0.01464, 0.09753, 0.05647, 0.01252, 0.1424, 0.07454]): _vg.add([_i], _w, 'REPLACE')
_vg = ob_cube_003.vertex_groups.new(name='thumb_proximal.r')
for _i, _w in zip([70, 71, 79, 81, 82, 83, 84, 85, 86, 89, 90, 92, 93, 94], [0.1485, 0.01178, 0.07849, 0.06793, 0.6457, 0.5811, 0.6417, 0.102, 0.01255, 0.09972, 0.03253, 0.459, 0.1251, 0.02227]): _vg.add([_i], _w, 'REPLACE')
_vg = ob_cube_003.vertex_groups.new(name='thumb_intermediate.r')
for _i, _w in zip([78, 79, 80, 81, 82, 84, 85, 89, 90, 91, 92, 93, 94], [0.08805, 0.3835, 0.0704, 0.417, 0.09276, 0.07944, 0.05618, 0.02424, 0.08803, 0.03477, 0.1405, 0.4449, 0.1301]): _vg.add([_i], _w, 'REPLACE')
_vg = ob_cube_003.vertex_groups.new(name='thumb_distal.r')
for _i, _w in zip([75, 77, 78, 79, 80, 81, 82, 83, 84, 85, 88, 90, 91, 92, 93, 94], [0.09952, 0.04714, 0.6782, 0.4541, 0.7512, 0.4591, 0.1066, 0.002241, 0.07418, 0.07805, 0.03154, 0.07139, 0.1344, 0.07887, 0.196, 0.54]): _vg.add([_i], _w, 'REPLACE')
_vg = ob_cube_003.vertex_groups.new(name='ring_proximal.r')
for _i, _w in zip([87, 88, 90, 91, 93, 94], [0.007531, 0.1037, 0.07247, 0.3739, 0.01567, 0.08999]): _vg.add([_i], _w, 'REPLACE')
_vg = ob_cube_003.vertex_groups.new(name='upper.leg.L')
for _i, _w in zip([258, 259, 260, 261, 262, 263, 264, 265, 269, 273, 275, 277, 280, 281, 282, 283, 284, 285, 286, 287], [0.6488, 0.9193, 0.1511, 0.8842, 0.6766, 0.7434, 0.1421, 0.5349, 0.1092, 0.04217, 0.02094, 0.02735, 0.09262, 0.09619, 0.1053, 0.09424, 0.1316, 0.1005, 0.08815, 0.09882]): _vg.add([_i], _w, 'REPLACE')
_vg = ob_cube_003.vertex_groups.new(name='lower.leg.L')
for _i, _w in zip([22, 26, 28, 30, 37, 262, 264, 272, 273, 274, 275, 276, 277, 278, 279, 280, 281, 284, 287, 288, 289, 290, 291, 292], [0.2891, 0.1733, 0.1342, 0.1018, 0.9691, 0.003865, 0.007363, 0.8652, 1.0, 0.9925, 1.0, 0.8695, 1.0, 0.9956, 1.0, 1.0, 0.9126, 0.0005344, 0.03919, 0.04522, 0.981, 0.8508, 0.03708, 0.183]): _vg.add([_i], _w, 'REPLACE')
_vg = ob_cube_003.vertex_groups.new(name='foot.L')
for _i, _w in zip([19, 20, 21, 22, 23, 24, 25, 26, 27, 28, 29, 30, 31, 32, 33, 35, 36, 37, 272, 276, 288, 289, 290, 291, 292], [0.1283, 0.1718, 0.5458, 1.0, 0.02254, 0.08662, 0.5355, 1.0, 0.8542, 1.0, 0.965, 1.0, 0.09356, 0.7047, 0.4652, 0.9453, 0.8122, 0.3371, 0.06966, 0.005884, 0.01452, 0.2435, 1.0, 1.0, 1.0]): _vg.add([_i], _w, 'REPLACE')
_vg = ob_cube_003.vertex_groups.new(name='toe.L')
for _i, _w in zip([19, 20, 23, 24, 27, 28, 30, 31, 34, 36], [1.0, 1.0, 1.0, 1.0, 0.08133, 0.07691, 0.07082, 1.0, 1.0, 0.07995]): _vg.add([_i], _w, 'REPLACE')
_vg = ob_cube_003.vertex_groups.new(name='upper.leg.R')
for _i, _w in zip([199, 200, 201, 202, 203, 204, 205, 206, 210, 214, 216, 218, 221, 222, 223, 224, 225, 226, 227, 228], [0.6488, 0.9193, 0.1511, 0.8842, 0.6766, 0.7434, 0.1421, 0.5349, 0.1092, 0.04217, 0.02094, 0.02735, 0.09262, 0.09619, 0.1053, 0.09424, 0.1316, 0.1005, 0.08815, 0.09882]): _vg.add([_i], _w, 'REPLACE')
_vg = ob_cube_003.vertex_groups.new(name='lower.leg.R')
for _i, _w in zip([3, 7, 9, 11, 18, 203, 205, 213, 214, 215, 216, 217, 218, 219, 220, 221, 222, 225, 228, 229, 230, 231, 232, 233], [0.2891, 0.1733, 0.1342, 0.1018, 0.9691, 0.003865, 0.007363, 0.8652, 1.0, 0.9925, 1.0, 0.8695, 1.0, 0.9956, 1.0, 1.0, 0.9126, 0.0005344, 0.03919, 0.04522, 0.981, 0.8508, 0.03708, 0.183]): _vg.add([_i], _w, 'REPLACE')
_vg = ob_cube_003.vertex_groups.new(name='foot.R')
for _i, _w in zip([0, 1, 2, 3, 4, 5, 6, 7, 8, 9, 10, 11, 12, 13, 14, 16, 17, 18, 213, 217, 229, 230, 231, 232, 233], [0.1283, 0.1718, 0.5458, 1.0, 0.02254, 0.08662, 0.5355, 1.0, 0.8542, 1.0, 0.965, 1.0, 0.09356, 0.7047, 0.4652, 0.9453, 0.8122, 0.3371, 0.06966, 0.005884, 0.01452, 0.2435, 1.0, 1.0, 1.0]): _vg.add([_i], _w, 'REPLACE')
_vg = ob_cube_003.vertex_groups.new(name='toe.R')
for _i, _w in zip([0, 1, 4, 5, 8, 9, 11, 12, 15, 17], [1.0, 1.0, 1.0, 1.0, 0.08133, 0.07691, 0.07082, 1.0, 1.0, 0.07995]): _vg.add([_i], _w, 'REPLACE')
_m = ob_cube_003.modifiers.new('Armature', 'ARMATURE')
_m.object = ob_armature

# ---- collection membership
col_collection.objects.link(ob_armature)
col_collection.objects.link(ob_cube_003)

# ---- scene / render settings (as saved in the file)
scene.frame_start = 1; scene.frame_end = 250; scene.frame_set(1)
scene.render.engine = 'BLENDER_EEVEE_NEXT'
scene.render.fps = 30
scene.cycles.use_denoising = False
scene.cycles.samples = 128
scene.cycles.sampling_pattern = 'TABULATED_SOBOL'
scene.cycles.use_adaptive_sampling = False
scene.cycles.use_light_tree = False
scene.view_settings.view_transform = 'Filmic'
bpy.context.view_layer.update()

# ---- added for rendering (the .blend has no active camera and no usable light): camera, sun
cam_auto = bpy.data.cameras.new('AutoCamera')
cam_auto.lens = 50.0
cam_auto.sensor_width = 36.0
cam_auto.clip_end = 1000.0
ob_auto_camera = bpy.data.objects.new('AutoCamera', cam_auto)
scene.collection.objects.link(ob_auto_camera)
ob_auto_camera.location = (3.54406, -4.25178, 4.24349)
ob_auto_camera.rotation_euler = (1.09748, -7.21219e-08, 0.694738)
scene.camera = ob_auto_camera
light_auto_sun = bpy.data.lights.new('AutoSun', 'SUN')
light_auto_sun.energy = 3.0
light_auto_sun.angle = 0.0523599
ob_auto_sun = bpy.data.objects.new('AutoSun', light_auto_sun)
scene.collection.objects.link(ob_auto_sun)
ob_auto_sun.rotation_euler = (0.872665, 0.174533, 0.523599)
bpy.context.view_layer.update()
